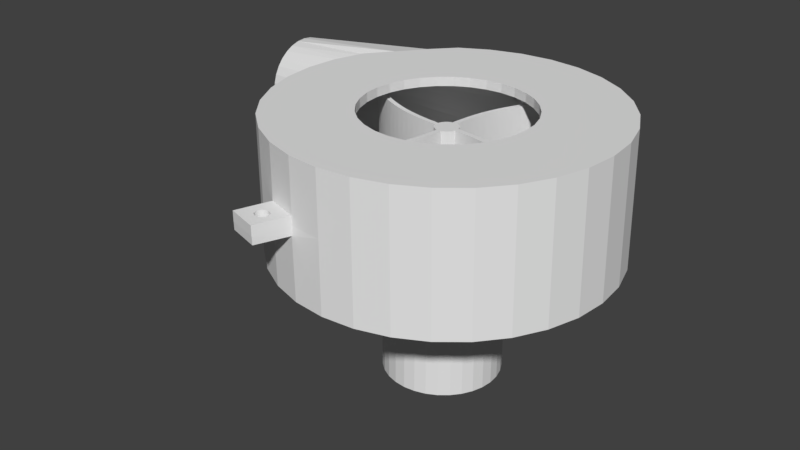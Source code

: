 # Source: All.blend  (saved by Blender 2.79.0; exported with 4.5.12 LTS)
import bpy
from mathutils import Matrix  # noqa: F401  (used for matrix-valued properties, if any)

bpy.ops.wm.read_factory_settings(use_empty=True)
scene = bpy.context.scene
scene.name = 'Scene'

# ---- collections
col_collection_1 = bpy.data.collections.new('Collection 1'); scene.collection.children.link(col_collection_1)
col_collection_2 = bpy.data.collections.new('Collection 2'); scene.collection.children.link(col_collection_2)
col_collection_3 = bpy.data.collections.new('Collection 3'); scene.collection.children.link(col_collection_3)
col_collection_4 = bpy.data.collections.new('Collection 4'); scene.collection.children.link(col_collection_4)

# ---- world
world_world = bpy.data.worlds.new('World'); scene.world = world_world
world_world.color = (0.05088, 0.05088, 0.05088)
world_world.use_sun_shadow = False
world_world.sun_shadow_jitter_overblur = 0.0
world_world.cycles.sampling_method = 'MANUAL'

# ---- meshes
me_cylinder_001 = bpy.data.meshes.new('Cylinder.001')
me_cylinder_001.from_pydata([(-9.189e-09, 1.277, -1.1), (1.82e-08, 1.276, 1.8), (0.2491, 1.252, -1.1), (0.2489, 1.251, 1.8), (0.4886, 1.18, -1.1), (0.4883, 1.179, 1.8), (0.7094, 1.062, -1.1), (0.7089, 1.061, 1.8), (0.9029, 0.9029, -1.1), (0.9022, 0.9022, 1.8), (1.062, 0.7094, -1.1), (1.061, 0.7089, 1.8), (1.18, 0.4886, -1.1), (1.179, 0.4883, 1.8), (1.252, 0.2491, -1.1), (1.251, 0.2489, 1.8), (1.277, -9.832e-08, -1.1), (1.276, -1e-07, 1.8), (1.252, -0.2491, -1.1), (1.251, -0.2489, 1.8), (1.18, -0.4886, -1.1), (1.179, -0.4883, 1.8), (1.062, -0.7094, -1.1), (1.061, -0.7089, 1.8), (0.9029, -0.9029, -1.1), (0.9022, -0.9022, 1.8), (0.7094, -1.062, -1.1), (0.7089, -1.061, 1.8), (0.4886, -1.18, -1.1), (0.4883, -1.179, 1.8), (0.2491, -1.252, -1.1), (0.2489, -1.251, 1.8), (-5.116e-07, -1.277, -1.1), (-4.836e-07, -1.276, 1.8), (-0.2491, -1.252, -1.1), (-0.2489, -1.251, 1.8), (-0.4886, -1.18, -1.1), (-0.4883, -1.179, 1.8), (-0.7094, -1.062, -1.1), (-0.7089, -1.061, 1.8), (-0.9029, -0.9029, -1.1), (-0.9022, -0.9022, 1.8), (-1.062, -0.7094, -1.1), (-1.061, -0.7089, 1.8), (-1.18, -0.4886, -1.1), (-1.179, -0.4883, 1.8), (-1.252, -0.2491, -1.1), (-1.251, -0.2489, 1.8), (-1.277, 9.734e-07, -1.1), (-1.276, 9.736e-07, 1.8), (-1.252, 0.2491, -1.1), (-1.251, 0.2489, 1.8), (-1.18, 0.4886, -1.1), (-1.179, 0.4883, 1.8), (-1.062, 0.7094, -1.1), (-1.061, 0.7089, 1.8), (-0.9029, 0.9029, -1.1), (-0.9022, 0.9022, 1.8), (-0.7094, 1.062, -1.1), (-0.7089, 1.061, 1.8), (-0.4886, 1.18, -1.1), (-0.4883, 1.179, 1.8), (-0.2491, 1.252, -1.1), (-0.2489, 1.251, 1.8), (-7.594e-08, 1.075, -0.9), (-7.594e-08, 1.075, 1.8), (0.2097, 1.054, -0.9), (0.2097, 1.054, 1.8), (0.4114, 0.9932, -0.9), (0.4114, 0.9932, 1.8), (0.5972, 0.8938, -0.9), (0.5972, 0.8938, 1.8), (0.7601, 0.7601, -0.9), (0.7601, 0.7601, 1.8), (0.8938, 0.5972, -0.9), (0.8938, 0.5972, 1.8), (0.9932, 0.4114, -0.9), (0.9932, 0.4114, 1.8), (1.054, 0.2097, -0.9), (1.054, 0.2097, 1.8), (1.075, -1.553e-07, -0.9), (1.075, -1.553e-07, 1.8), (1.054, -0.2097, -0.9), (1.054, -0.2097, 1.8), (0.9932, -0.4114, -0.9), (0.9932, -0.4114, 1.8), (0.8938, -0.5972, -0.9), (0.8938, -0.5972, 1.8), (0.7601, -0.7601, -0.9), (0.7601, -0.7601, 1.8), (0.5972, -0.8938, -0.9), (0.5972, -0.8938, 1.8), (0.4114, -0.9932, -0.9), (0.4114, -0.9932, 1.8), (0.2097, -1.054, -0.9), (0.2097, -1.054, 1.8), (-4.262e-07, -1.075, -0.9), (-4.262e-07, -1.075, 1.8), (-0.2097, -1.054, -0.9), (-0.2097, -1.054, 1.8), (-0.4114, -0.9932, -0.9), (-0.4114, -0.9932, 1.8), (-0.5972, -0.8938, -0.9), (-0.5972, -0.8938, 1.8), (-0.7601, -0.7601, -0.9), (-0.7601, -0.7601, 1.8), (-0.8938, -0.5972, -0.9), (-0.8938, -0.5972, 1.8), (-0.9932, -0.4114, -0.9), (-0.9932, -0.4114, 1.8), (-1.054, -0.2097, -0.9), (-1.054, -0.2097, 1.8), (-1.075, 8.016e-07, -0.9), (-1.075, 8.016e-07, 1.8), (-1.054, 0.2097, -0.9), (-1.054, 0.2097, 1.8), (-0.9932, 0.4114, -0.9), (-0.9932, 0.4114, 1.8), (-0.8938, 0.5972, -0.9), (-0.8938, 0.5972, 1.8), (-0.7601, 0.7601, -0.9), (-0.7601, 0.7601, 1.8), (-0.5972, 0.8938, -0.9), (-0.5972, 0.8938, 1.8), (-0.4114, 0.9932, -0.9), (-0.4114, 0.9932, 1.8), (-0.2097, 1.054, -0.9), (-0.2097, 1.054, 1.8), (-0.25, 0.775, -0.9), (-0.25, 0.775, -1.1), (0.25, 0.775, -0.9), (0.25, 0.775, -1.1), (-0.25, 0.975, -0.9), (-0.25, 0.975, -1.1), (0.25, 0.975, -0.9), (0.25, 0.975, -1.1), (-0.25, -0.975, -0.9), (-0.25, -0.975, -1.1), (0.25, -0.975, -0.9), (0.25, -0.975, -1.1), (-0.25, -0.775, -0.9), (-0.25, -0.775, -1.1), (0.25, -0.775, -0.9), (0.25, -0.775, -1.1), (0.3409, -0.2278, -0.9), (0.3409, -0.2278, -1.1), (-0.3788, -0.1569, -0.9), (-0.3788, -0.1569, -1.1), (-0.3409, -0.2278, -0.9), (-0.3409, -0.2278, -1.1), (-0.4022, -0.07999, -0.9), (-0.4022, -0.07999, -1.1), (-0.2899, -0.2899, -0.9), (-0.2899, -0.2899, -1.1), (0.4022, 0.07999, -0.9), (0.4022, 0.07999, -1.1), (0.41, -2.055e-07, -0.9), (0.41, -2.055e-07, -1.1), (0.3788, 0.1569, -0.9), (0.3788, 0.1569, -1.1), (-0.2899, 0.2899, -0.9), (-0.2899, 0.2899, -1.1), (-0.3409, 0.2278, -0.9), (-0.3409, 0.2278, -1.1), (0.4022, -0.07999, -0.9), (0.4022, -0.07999, -1.1), (0.2899, -0.2899, -0.9), (0.2899, -0.2899, -1.1), (0.3788, -0.1569, -0.9), (0.3788, -0.1569, -1.1), (-0.41, 1.595e-07, -0.9), (-0.41, 1.595e-07, -1.1), (-0.4022, 0.07999, -0.9), (-0.4022, 0.07999, -1.1), (0.2899, 0.2899, -0.9), (0.2899, 0.2899, -1.1), (0.3409, 0.2278, -0.9), (0.3409, 0.2278, -1.1), (-0.3788, 0.1569, -0.9), (-0.3788, 0.1569, -1.1)], [], [(1, 2, 0), (3, 4, 2), (5, 6, 4), (6, 9, 8), (9, 10, 8), (11, 12, 10), (13, 14, 12), (15, 16, 14), (17, 18, 16), (19, 20, 18), (21, 22, 20), (22, 25, 24), (25, 26, 24), (26, 29, 28), (28, 31, 30), (31, 32, 30), (33, 34, 32), (35, 36, 34), (37, 38, 36), (39, 40, 38), (41, 42, 40), (43, 44, 42), (45, 46, 44), (47, 48, 46), (49, 50, 48), (51, 52, 50), (53, 54, 52), (54, 57, 56), (57, 58, 56), (59, 60, 58), (61, 62, 60), (62, 1, 0), (6, 131, 135), (66, 65, 64), (68, 67, 66), (70, 69, 68), (72, 71, 70), (74, 73, 72), (76, 75, 74), (78, 77, 76), (80, 79, 78), (82, 81, 80), (84, 83, 82), (86, 85, 84), (88, 87, 86), (90, 89, 88), (92, 91, 90), (94, 93, 92), (96, 95, 94), (98, 97, 96), (100, 99, 98), (102, 101, 100), (104, 103, 102), (106, 105, 104), (108, 107, 106), (110, 109, 108), (112, 111, 110), (114, 113, 112), (116, 115, 114), (118, 117, 116), (120, 119, 118), (122, 121, 120), (124, 123, 122), (126, 125, 124), (64, 127, 126), (134, 68, 66), (1, 67, 3), (3, 69, 5), (5, 71, 7), (9, 71, 73), (11, 73, 75), (13, 75, 77), (15, 77, 79), (15, 81, 17), (17, 83, 19), (21, 83, 85), (21, 87, 23), (25, 87, 89), (27, 89, 91), (29, 91, 93), (29, 95, 31), (33, 95, 97), (33, 99, 35), (37, 99, 101), (39, 101, 103), (39, 105, 41), (41, 107, 43), (43, 109, 45), (45, 111, 47), (49, 111, 113), (49, 115, 51), (53, 115, 117), (53, 119, 55), (57, 119, 121), (57, 123, 59), (59, 125, 61), (63, 125, 127), (1, 127, 65), (130, 135, 131), (134, 133, 135), (132, 129, 133), (129, 128, 160, 161), (138, 143, 139), (94, 92, 138), (131, 175, 174, 130), (32, 34, 137), (141, 136, 137), (136, 139, 137), (164, 157, 165), (166, 145, 167), (144, 169, 145), (172, 171, 173), (155, 158, 159), (156, 155, 157), (177, 174, 175), (163, 178, 179), (178, 173, 179), (146, 149, 147), (158, 177, 159), (170, 151, 171), (168, 165, 169), (150, 147, 151), (160, 163, 161), (148, 153, 149), (1, 3, 2), (3, 5, 4), (5, 7, 6), (6, 7, 9), (9, 11, 10), (11, 13, 12), (13, 15, 14), (15, 17, 16), (17, 19, 18), (19, 21, 20), (21, 23, 22), (22, 23, 25), (25, 27, 26), (26, 27, 29), (28, 29, 31), (31, 33, 32), (33, 35, 34), (35, 37, 36), (37, 39, 38), (39, 41, 40), (41, 43, 42), (43, 45, 44), (45, 47, 46), (47, 49, 48), (49, 51, 50), (51, 53, 52), (53, 55, 54), (54, 55, 57), (57, 59, 58), (59, 61, 60), (61, 63, 62), (62, 63, 1), (62, 0, 133), (0, 2, 135), (2, 4, 135), (4, 6, 135), (6, 8, 131), (135, 133, 0), (133, 58, 60), (62, 133, 60), (66, 67, 65), (68, 69, 67), (70, 71, 69), (72, 73, 71), (74, 75, 73), (76, 77, 75), (78, 79, 77), (80, 81, 79), (82, 83, 81), (84, 85, 83), (86, 87, 85), (88, 89, 87), (90, 91, 89), (92, 93, 91), (94, 95, 93), (96, 97, 95), (98, 99, 97), (100, 101, 99), (102, 103, 101), (104, 105, 103), (106, 107, 105), (108, 109, 107), (110, 111, 109), (112, 113, 111), (114, 115, 113), (116, 117, 115), (118, 119, 117), (120, 121, 119), (122, 123, 121), (124, 125, 123), (126, 127, 125), (64, 65, 127), (66, 64, 134), (64, 126, 132), (134, 64, 132), (126, 124, 132), (124, 122, 128), (132, 124, 128), (1, 65, 67), (3, 67, 69), (5, 69, 71), (9, 7, 71), (11, 9, 73), (13, 11, 75), (15, 13, 77), (15, 79, 81), (17, 81, 83), (21, 19, 83), (21, 85, 87), (25, 23, 87), (27, 25, 89), (29, 27, 91), (29, 93, 95), (33, 31, 95), (33, 97, 99), (37, 35, 99), (39, 37, 101), (39, 103, 105), (41, 105, 107), (43, 107, 109), (45, 109, 111), (49, 47, 111), (49, 113, 115), (53, 51, 115), (53, 117, 119), (57, 55, 119), (57, 121, 123), (59, 123, 125), (63, 61, 125), (1, 63, 127), (130, 134, 135), (56, 58, 129), (58, 133, 129), (52, 54, 163), (54, 56, 161), (48, 50, 173), (50, 52, 179), (173, 171, 48), (179, 173, 50), (52, 163, 179), (54, 161, 163), (56, 129, 161), (131, 8, 175), (8, 10, 177), (10, 12, 159), (12, 14, 155), (14, 16, 157), (14, 157, 155), (8, 177, 175), (12, 155, 159), (10, 159, 177), (70, 68, 130), (68, 134, 130), (74, 72, 174), (72, 70, 130), (78, 76, 158), (76, 74, 176), (176, 74, 174), (156, 80, 78), (154, 156, 78), (72, 130, 174), (158, 154, 78), (176, 158, 76), (128, 122, 120), (120, 118, 162), (118, 116, 178), (116, 114, 178), (114, 112, 172), (178, 114, 172), (112, 170, 172), (118, 178, 162), (128, 120, 160), (120, 162, 160), (134, 132, 133), (132, 128, 129), (141, 153, 152, 140), (138, 142, 143), (92, 90, 142), (138, 136, 96), (136, 100, 98), (96, 136, 98), (92, 142, 138), (96, 94, 138), (143, 142, 166, 167), (38, 40, 141), (137, 139, 32), (139, 26, 28), (30, 139, 28), (38, 141, 137), (34, 36, 137), (36, 38, 137), (30, 32, 139), (141, 140, 136), (136, 138, 139), (164, 156, 157), (166, 144, 145), (144, 168, 169), (172, 170, 171), (155, 154, 158), (156, 154, 155), (177, 176, 174), (82, 80, 156), (82, 156, 164), (86, 84, 168), (84, 82, 164), (90, 88, 142), (88, 86, 166), (142, 88, 166), (84, 164, 168), (100, 136, 140), (104, 102, 140), (102, 100, 140), (108, 106, 146), (106, 104, 148), (146, 106, 148), (112, 110, 150), (110, 108, 146), (150, 170, 112), (146, 150, 110), (86, 168, 144), (86, 144, 166), (104, 140, 152), (152, 148, 104), (163, 162, 178), (46, 48, 171), (46, 171, 151), (42, 44, 147), (44, 46, 151), (141, 40, 153), (40, 42, 153), (26, 139, 143), (44, 151, 147), (24, 26, 143), (42, 147, 149), (42, 149, 153), (22, 24, 145), (24, 143, 167), (145, 24, 167), (20, 22, 169), (169, 22, 145), (16, 18, 165), (18, 20, 169), (165, 157, 16), (169, 165, 18), (178, 172, 173), (146, 148, 149), (158, 176, 177), (170, 150, 151), (168, 164, 165), (150, 146, 147), (160, 162, 163), (148, 152, 153)])
me_cylinder_001.use_remesh_preserve_volume = False
me_cylinder_001.use_remesh_preserve_attributes = False
me_cylinder_001.use_mirror_vertex_groups = False
me_cylinder_001.update()
me_cylinder_008 = bpy.data.meshes.new('Cylinder.008')
me_cylinder_008.from_pydata([(-6.014, 3.29, 1.25), (-6.015, 3.271, 1.057), (-6.016, 3.216, 0.8684), (-6.017, 3.122, 0.6857), (-6.018, 2.996, 0.527), (-6.02, 2.84, 0.395), (-6.021, 2.655, 0.2931), (-6.022, 2.455, 0.2317), (-6.023, 2.267, 0.212), (-6.027, 2.051, 0.231), (-6.028, 1.845, 0.2942), (-6.028, 1.68, 0.3829), (-6.029, 1.52, 0.5123), (-6.03, 1.389, 0.6708), (-6.03, 1.292, 0.8509), (-6.03, 1.232, 1.047), (-6.03, 1.212, 1.25), (0.08383, 3.575, -0.2), (0.792, 3.507, -0.2), (1.477, 3.3, -0.2), (2.107, 2.964, -0.2), (2.66, 2.511, -0.2), (3.114, 1.959, -0.2), (3.451, 1.328, -0.2), (3.659, 0.6443, -0.2), (3.729, -0.06721, -0.2), (3.66, -0.7788, -0.2), (3.452, -1.463, -0.2), (3.115, -2.094, -0.2), (2.661, -2.647, -0.2), (2.109, -3.1, -0.2), (1.478, -3.437, -0.2), (0.7935, -3.645, -0.2), (0.08188, -3.714, -0.2), (-0.6296, -3.644, -0.2), (-1.313, -3.436, -0.2), (-1.944, -3.099, -0.2), (-2.496, -2.645, -0.2), (-2.949, -2.092, -0.2), (-3.285, -1.462, -0.2), (-3.492, -0.7781, -0.2), (-3.562, -0.0672, -0.2), (-3.492, 0.6383, -0.2), (-3.274, 1.308, -0.2), (-2.858, 1.881, -0.2), (-1.916, 2.936, -0.2), (-1.301, 3.29, -0.2), (-0.6245, 3.502, -0.2), (-3.235, 1.531, 0.05056), (-3.497, 0.8808, 1.243), (-2.409, 2.439, -0.2), (-1.19, 3.478, 0.4987), (-2.219, 2.838, -0.06342), (-3.489, 0.9089, 0.9689), (-3.428, 1.122, 0.4653), (-3.342, 1.318, 0.2154), (-3.387, 1.272, 0.2896), (-3.107, 1.748, -0.07354), (-1.576, 3.305, 0.2755), (-1.38, 3.413, 0.4097), (-3.465, 0.9906, 0.7062), (-1.932, 3.105, 0.1035), (-2.0, 3.046, 0.05613), (-0.8079, 3.599, 0.7346), (-0.7046, 3.629, 0.8345), (-0.2447, 3.676, 0.998), (-2.621, 2.155, -0.2), (0.004208, 0.1769, -0.2), (0.03942, 0.1734, -0.2), (0.07327, 0.1632, -0.2), (0.1045, 0.1465, -0.2), (0.1318, 0.124, -0.2), (0.1542, 0.09669, -0.2), (0.1709, 0.0655, -0.2), (0.1812, 0.03165, -0.2), (0.1847, -0.003562, -0.2), (0.1812, -0.03877, -0.2), (0.1709, -0.07262, -0.2), (0.1542, -0.1038, -0.2), (0.1318, -0.1312, -0.2), (0.1045, -0.1536, -0.2), (0.07327, -0.1703, -0.2), (0.03942, -0.1805, -0.2), (0.004207, -0.184, -0.2), (-0.031, -0.1805, -0.2), (-0.06485, -0.1703, -0.2), (-0.09605, -0.1536, -0.2), (-0.1234, -0.1312, -0.2), (-0.1458, -0.1038, -0.2), (-0.1625, -0.07262, -0.2), (-0.1728, -0.03877, -0.2), (-0.1762, -0.003562, -0.2), (-0.1728, 0.03165, -0.2), (-0.1625, 0.0655, -0.2), (-0.144, 0.09939, -0.2), (-0.09877, 0.1447, -0.2), (-0.06485, 0.1632, -0.2), (-0.031, 0.1734, -0.2), (-0.131, 0.1158, -0.2), (-0.1243, 0.125, -0.2), (-6.0, 3.09, 1.25), (-6.0, 3.074, 1.086), (-6.0, 3.026, 0.9285), (-6.0, 2.948, 0.7833), (-6.0, 2.844, 0.656), (-6.0, 2.717, 0.5515), (-6.0, 2.571, 0.4739), (-6.0, 2.414, 0.4261), (-6.0, 2.25, 0.4099), (-6.0, 2.086, 0.4261), (-6.0, 1.929, 0.4739), (-6.0, 1.783, 0.5515), (-6.0, 1.656, 0.656), (-6.0, 1.552, 0.7833), (-6.0, 1.474, 0.9285), (-6.0, 1.426, 1.086), (-6.0, 1.41, 1.25), (0.08159, 3.433, -0.001007), (0.7644, 3.366, -0.001007), (1.421, 3.167, -0.001007), (2.026, 2.843, -0.001007), (2.556, 2.408, -0.001007), (2.992, 1.878, -0.001007), (3.315, 1.272, -0.001007), (3.514, 0.6159, -0.001007), (3.582, -0.06696, -0.001007), (3.514, -0.7498, -0.001007), (3.315, -1.406, -0.001007), (2.992, -2.011, -0.001007), (2.556, -2.542, -0.001007), (2.026, -2.977, -0.001007), (1.421, -3.301, -0.001007), (0.7644, -3.5, -0.001007), (0.08159, -3.567, -0.001007), (-0.6012, -3.5, -0.001007), (-1.258, -3.301, -0.001007), (-1.863, -2.977, -0.001007), (-2.393, -2.542, -0.001007), (-2.829, -2.011, -0.001007), (-3.152, -1.406, -0.001007), (-3.351, -0.7498, -0.001007), (-3.418, -0.06696, -0.001007), (-3.351, 0.6159, -0.001007), (-3.152, 1.272, -0.001007), (-2.829, 1.878, -0.001007), (-1.863, 2.843, -0.001007), (-1.258, 3.167, -0.001007), (-0.6012, 3.366, -0.001007), (-3.118, 1.556, 0.2107), (-3.337, 1.0, 1.25), (-2.393, 2.408, 0.02114), (-1.156, 3.289, 0.5555), (-2.166, 2.728, 0.09515), (-3.329, 1.024, 1.006), (-3.273, 1.211, 0.5555), (-3.219, 1.366, 0.3661), (-3.234, 1.339, 0.3987), (-3.003, 1.772, 0.09515), (-1.526, 3.134, 0.3661), (-1.339, 3.234, 0.4876), (-3.308, 1.095, 0.7716), (-1.88, 2.944, 0.2107), (-1.944, 2.91, 0.1923), (-0.7748, 3.405, 0.7716), (-0.6828, 3.433, 0.8636), (-0.2439, 3.476, 1.006), (-2.611, 2.143, 0.01007), (0.004208, 0.1769, -5.209e-05), (0.03942, 0.1735, -5.209e-05), (0.07328, 0.1632, -5.209e-05), (0.1045, 0.1465, -5.209e-05), (0.1318, 0.1241, -5.209e-05), (0.1543, 0.09672, -5.209e-05), (0.171, 0.06551, -5.209e-05), (0.1812, 0.03165, -5.209e-05), (0.1847, -0.003562, -5.209e-05), (0.1812, -0.03878, -5.209e-05), (0.171, -0.07264, -5.209e-05), (0.1543, -0.1038, -5.209e-05), (0.1318, -0.1312, -5.209e-05), (0.1045, -0.1536, -5.209e-05), (0.07328, -0.1703, -5.209e-05), (0.03942, -0.1806, -5.209e-05), (0.004207, -0.1841, -5.209e-05), (-0.03101, -0.1806, -5.209e-05), (-0.06487, -0.1703, -5.209e-05), (-0.09608, -0.1536, -5.209e-05), (-0.1234, -0.1312, -5.209e-05), (-0.1459, -0.1038, -5.209e-05), (-0.1626, -0.07264, -5.209e-05), (-0.1728, -0.03878, -5.209e-05), (-0.1763, -0.003562, -5.209e-05), (-0.1728, 0.03165, -5.209e-05), (-0.1626, 0.06551, -5.209e-05), (-0.1459, 0.09672, -5.209e-05), (-0.09608, 0.1465, -5.209e-05), (-0.06487, 0.1632, -5.209e-05), (-0.03101, 0.1735, -5.209e-05), (-0.1347, 0.1104, 0.000519), (-0.1234, 0.1241, 0.00109), (-6.03, 1.222, 1.35), (-6.014, 3.28, 1.35), (0.7483, 3.545, 1.35), (1.433, 3.337, 1.35), (2.063, 3.0, 1.35), (2.616, 2.547, 1.35), (3.069, 1.994, 1.35), (3.406, 1.364, 1.35), (3.613, 0.68, 1.35), (3.683, -0.03116, 1.35), (3.613, -0.7423, 1.35), (3.406, -1.426, 1.35), (3.069, -2.056, 1.35), (2.616, -2.609, 1.35), (2.063, -3.062, 1.35), (1.433, -3.399, 1.35), (0.7491, -3.607, 1.35), (0.03796, -3.677, 1.35), (-0.6732, -3.607, 1.35), (-1.357, -3.399, 1.35), (-1.987, -3.062, 1.35), (-2.54, -2.609, 1.35), (-2.993, -2.057, 1.35), (-3.33, -1.426, 1.35), (-3.538, -0.7424, 1.35), (-3.608, -0.03115, 1.35), (-3.539, 0.6747, 1.35), (-3.494, 0.8913, 1.35), (-0.2447, 3.676, 1.35), (-3.648, 3.448, 1.35), (-6.0, 1.42, 1.35), (-6.0, 3.08, 1.35), (0.7203, 3.402, 1.35), (1.377, 3.203, 1.35), (1.982, 2.879, 1.35), (2.512, 2.444, 1.35), (2.948, 1.914, 1.35), (3.271, 1.309, 1.35), (3.47, 0.652, 1.35), (3.538, -0.03079, 1.35), (3.47, -0.7136, 1.35), (3.271, -1.37, 1.35), (2.948, -1.975, 1.35), (2.512, -2.506, 1.35), (1.982, -2.941, 1.35), (1.377, -3.264, 1.35), (0.7203, -3.464, 1.35), (0.03751, -3.531, 1.35), (-0.6453, -3.464, 1.35), (-1.302, -3.264, 1.35), (-1.907, -2.941, 1.35), (-2.437, -2.506, 1.35), (-2.873, -1.975, 1.35), (-3.196, -1.37, 1.35), (-3.395, -0.7136, 1.35), (-3.462, -0.03079, 1.35), (-3.395, 0.652, 1.35), (-3.334, 1.01, 1.35), (-0.2439, 3.476, 1.35), (-3.64, 3.248, 1.35), (-0.6732, -3.625, 1.15), (-1.357, -3.418, 1.15), (0.7701, 3.526, 1.15), (1.455, 3.319, 1.15), (0.9799, 4.309, 1.35), (1.665, 4.101, 1.35), (0.9799, 4.29, 1.105), (1.665, 4.083, 1.105), (-0.9046, -4.369, 1.35), (-1.589, -4.162, 1.35), (-0.9046, -4.366, 1.185), (-1.589, -4.158, 1.185), (1.308, 3.762, 1.35), (1.308, 3.762, 1.128), (1.183, 3.995, 1.35), (1.183, 3.995, 1.117), (1.154, 3.992, 1.35), (1.154, 3.992, 1.118), (1.126, 3.984, 1.35), (1.126, 3.984, 1.119), (1.045, 3.788, 1.35), (1.045, 3.788, 1.131), (1.059, 3.762, 1.35), (1.059, 3.762, 1.132), (1.036, 3.816, 1.35), (1.036, 3.816, 1.13), (1.077, 3.739, 1.133), (1.077, 3.739, 1.35), (1.154, 3.698, 1.35), (1.154, 3.698, 1.134), (1.183, 3.695, 1.35), (1.183, 3.695, 1.134), (1.074, 3.743, 1.35), (1.126, 3.707, 1.35), (1.126, 3.707, 1.134), (1.33, 3.875, 1.35), (1.33, 3.875, 1.122), (1.33, 3.875, 1.122), (1.267, 3.97, 1.35), (1.267, 3.97, 1.117), (1.333, 3.845, 1.35), (1.333, 3.845, 1.123), (1.322, 3.903, 1.35), (1.322, 3.903, 1.12), (1.213, 3.698, 1.35), (1.213, 3.698, 1.133), (1.324, 3.895, 1.35), (1.077, 3.951, 1.35), (1.077, 3.951, 1.122), (1.1, 3.97, 1.35), (1.1, 3.97, 1.12), (1.059, 3.929, 1.35), (1.059, 3.929, 1.123), (1.33, 3.816, 1.35), (1.33, 3.816, 1.125), (1.267, 3.721, 1.35), (1.267, 3.721, 1.131), (1.289, 3.739, 1.35), (1.289, 3.739, 1.13), (1.322, 3.788, 1.35), (1.322, 3.788, 1.126), (1.033, 3.845, 1.35), (1.033, 3.845, 1.128), (1.1, 3.721, 1.35), (1.1, 3.721, 1.134), (1.036, 3.875, 1.35), (1.036, 3.875, 1.126), (1.093, 3.727, 1.134), (1.289, 3.951, 1.35), (1.289, 3.951, 1.118), (1.241, 3.707, 1.35), (1.241, 3.707, 1.132), (1.308, 3.929, 1.35), (1.308, 3.929, 1.119), (1.045, 3.903, 1.35), (1.045, 3.903, 1.125), (1.241, 3.984, 1.35), (1.241, 3.984, 1.117), (1.213, 3.992, 1.35), (1.213, 3.992, 1.117), (-0.9979, -3.978, 1.35), (-0.9979, -3.978, 1.169), (-1.123, -3.745, 1.35), (-1.123, -3.745, 1.161), (-1.152, -3.748, 1.35), (-1.152, -3.748, 1.161), (-1.18, -3.756, 1.35), (-1.18, -3.756, 1.162), (-1.261, -3.952, 1.35), (-1.261, -3.952, 1.172), (-1.247, -3.978, 1.35), (-1.247, -3.978, 1.172), (-1.27, -3.924, 1.35), (-1.27, -3.924, 1.17), (-1.229, -4.001, 1.35), (-1.229, -4.001, 1.173), (-1.152, -4.042, 1.35), (-1.152, -4.042, 1.174), (-1.123, -4.045, 1.35), (-1.123, -4.045, 1.174), (-1.18, -4.033, 1.35), (-1.18, -4.033, 1.174), (-0.9755, -3.865, 1.35), (-0.9755, -3.865, 1.164), (-1.039, -3.77, 1.35), (-1.039, -3.77, 1.161), (-0.9726, -3.895, 1.35), (-0.9726, -3.895, 1.165), (-0.984, -3.837, 1.35), (-0.984, -3.837, 1.163), (-1.093, -4.042, 1.35), (-1.093, -4.042, 1.173), (-1.229, -3.789, 1.35), (-1.229, -3.789, 1.164), (-1.206, -3.77, 1.35), (-1.206, -3.77, 1.163), (-1.247, -3.811, 1.35), (-1.247, -3.811, 1.165), (-0.9755, -3.924, 1.35), (-0.9755, -3.924, 1.167), (-1.039, -4.019, 1.35), (-1.039, -4.019, 1.172), (-1.017, -4.001, 1.35), (-1.017, -4.001, 1.17), (-0.984, -3.952, 1.35), (-0.984, -3.952, 1.168), (-1.273, -3.895, 1.35), (-1.273, -3.895, 1.169), (-1.188, -3.761, 1.35), (-1.192, -3.763, 1.163), (-1.206, -4.019, 1.35), (-1.206, -4.019, 1.174), (-1.27, -3.865, 1.35), (-1.27, -3.865, 1.168), (-1.017, -3.789, 1.35), (-1.017, -3.789, 1.161), (-1.065, -4.033, 1.35), (-1.062, -4.032, 1.35), (-1.064, -4.033, 1.172), (-1.065, -4.033, 1.172), (-0.9979, -3.811, 1.35), (-0.9979, -3.811, 1.162), (-1.261, -3.837, 1.35), (-1.261, -3.837, 1.167), (-1.065, -3.756, 1.35), (-1.065, -3.756, 1.161), (-1.093, -3.748, 1.35), (-1.093, -3.748, 1.161)], [], [(64, 63, 1), (2, 51, 3), (59, 58, 3), (4, 61, 5), (52, 5, 62), (6, 50, 7), (9, 57, 10), (10, 48, 11), (11, 55, 12), (56, 54, 12), (13, 60, 14), (14, 53, 15), (15, 49, 16), (43, 55, 48), (7, 66, 8), (52, 45, 50), (58, 59, 46), (51, 63, 47), (46, 97, 96), (65, 1, 0), (8, 44, 9), (18, 17, 65), (64, 17, 47), (214, 243, 244), (23, 74, 73), (33, 82, 32), (50, 95, 99), (42, 91, 41), (19, 70, 69), (29, 78, 28), (66, 94, 44), (38, 87, 37), (47, 67, 97), (24, 75, 74), (34, 83, 33), (43, 92, 42), (20, 71, 70), (30, 79, 29), (39, 88, 38), (25, 76, 75), (35, 84, 34), (44, 93, 43), (21, 72, 71), (31, 80, 30), (40, 89, 39), (17, 68, 67), (26, 77, 76), (36, 85, 35), (45, 96, 95), (22, 73, 72), (32, 81, 31), (41, 90, 40), (18, 69, 68), (27, 78, 77), (37, 86, 36), (66, 99, 98), (164, 101, 163), (102, 151, 163), (159, 103, 158), (104, 161, 158), (162, 105, 152), (106, 150, 152), (109, 157, 144), (110, 148, 157), (111, 155, 148), (156, 112, 154), (113, 160, 154), (114, 153, 160), (115, 149, 153), (143, 148, 155), (107, 166, 150), (145, 152, 150), (146, 159, 158), (147, 163, 151), (146, 197, 147), (165, 100, 101), (108, 144, 166), (165, 117, 232), (147, 165, 164), (123, 174, 124), (182, 133, 132), (150, 195, 145), (191, 142, 141), (119, 170, 120), (178, 129, 128), (194, 166, 144), (187, 138, 137), (147, 167, 117), (124, 175, 125), (183, 134, 133), (192, 143, 142), (120, 171, 121), (179, 130, 129), (188, 139, 138), (125, 176, 126), (184, 135, 134), (193, 144, 143), (121, 172, 122), (180, 131, 130), (189, 140, 139), (117, 168, 118), (126, 177, 127), (185, 136, 135), (145, 196, 146), (122, 173, 123), (181, 132, 131), (190, 141, 140), (118, 169, 119), (127, 178, 128), (186, 137, 136), (166, 199, 150), (1, 100, 0), (2, 101, 1), (3, 102, 2), (4, 103, 3), (5, 104, 4), (6, 105, 5), (7, 106, 6), (8, 107, 7), (9, 108, 8), (9, 110, 109), (10, 111, 110), (12, 111, 11), (13, 112, 12), (14, 113, 13), (15, 114, 14), (16, 115, 15), (201, 100, 231), (67, 168, 167), (68, 169, 168), (69, 170, 169), (71, 170, 70), (71, 172, 171), (73, 172, 72), (74, 173, 73), (75, 174, 74), (75, 176, 175), (76, 177, 176), (78, 177, 77), (79, 178, 78), (79, 180, 179), (81, 180, 80), (82, 181, 81), (83, 182, 82), (83, 184, 183), (84, 185, 184), (86, 185, 85), (87, 186, 86), (87, 188, 187), (89, 188, 88), (90, 189, 89), (91, 190, 90), (91, 192, 191), (92, 193, 192), (93, 194, 193), (96, 195, 95), (97, 196, 96), (67, 197, 97), (94, 198, 194), (98, 199, 198), (99, 195, 199), (165, 259, 100), (153, 149, 256), (142, 255, 141), (141, 254, 140), (140, 253, 139), (139, 252, 138), (138, 251, 137), (137, 250, 136), (136, 249, 135), (135, 248, 134), (134, 247, 133), (133, 246, 132), (132, 245, 131), (131, 244, 130), (130, 243, 129), (128, 243, 242), (127, 242, 241), (126, 241, 240), (125, 240, 239), (124, 239, 238), (123, 238, 237), (122, 237, 236), (121, 236, 235), (120, 235, 234), (119, 234, 233), (118, 233, 232), (100, 259, 231), (116, 257, 149), (229, 65, 0), (60, 54, 42), (225, 42, 41), (224, 41, 40), (223, 40, 39), (222, 39, 38), (221, 38, 37), (220, 37, 36), (36, 261, 219), (217, 34, 33), (216, 33, 32), (215, 32, 31), (214, 31, 30), (213, 30, 29), (28, 213, 29), (27, 212, 28), (26, 211, 27), (25, 210, 26), (24, 209, 25), (23, 208, 24), (22, 207, 23), (21, 206, 22), (20, 205, 21), (19, 204, 20), (260, 35, 34), (0, 201, 229), (16, 227, 200), (200, 116, 16), (2, 1, 63), (1, 65, 64), (2, 63, 51), (4, 3, 58), (3, 51, 59), (4, 58, 61), (6, 5, 52), (5, 61, 62), (6, 52, 50), (9, 44, 57), (10, 57, 48), (11, 48, 55), (13, 12, 54), (12, 55, 56), (13, 54, 60), (14, 60, 53), (15, 53, 49), (43, 56, 55), (48, 57, 43), (57, 44, 43), (7, 50, 66), (52, 62, 45), (46, 45, 61), (45, 62, 61), (61, 58, 46), (47, 46, 51), (46, 59, 51), (63, 64, 47), (46, 47, 97), (8, 66, 44), (65, 228, 202), (262, 65, 202), (64, 65, 17), (209, 208, 239), (208, 207, 238), (239, 208, 238), (207, 206, 237), (206, 205, 236), (205, 204, 235), (204, 203, 234), (234, 203, 233), (203, 202, 233), (202, 228, 258), (232, 202, 258), (228, 229, 258), (229, 201, 259), (258, 229, 259), (201, 231, 259), (210, 209, 240), (212, 211, 242), (211, 210, 241), (241, 210, 240), (214, 213, 243), (213, 212, 243), (216, 215, 245), (215, 214, 244), (218, 217, 247), (217, 216, 246), (218, 247, 248), (220, 219, 249), (219, 218, 248), (249, 219, 248), (222, 221, 251), (221, 220, 250), (222, 251, 252), (224, 223, 253), (223, 222, 252), (253, 223, 252), (226, 225, 255), (225, 224, 254), (226, 255, 256), (230, 200, 227), (227, 226, 256), (257, 230, 227), (256, 257, 227), (202, 232, 233), (255, 225, 254), (204, 234, 235), (253, 254, 224), (205, 235, 236), (206, 236, 237), (251, 221, 250), (207, 237, 238), (249, 250, 220), (209, 239, 240), (211, 241, 242), (247, 217, 246), (212, 242, 243), (245, 246, 216), (244, 245, 215), (23, 24, 74), (33, 83, 82), (50, 45, 95), (42, 92, 91), (19, 20, 70), (29, 79, 78), (66, 98, 94), (38, 88, 87), (47, 17, 67), (24, 25, 75), (34, 84, 83), (43, 93, 92), (20, 21, 71), (30, 80, 79), (39, 89, 88), (25, 26, 76), (35, 85, 84), (44, 94, 93), (21, 22, 72), (31, 81, 80), (40, 90, 89), (17, 18, 68), (26, 27, 77), (36, 86, 85), (45, 46, 96), (22, 23, 73), (32, 82, 81), (41, 91, 90), (18, 19, 69), (27, 28, 78), (37, 87, 86), (66, 50, 99), (165, 101, 164), (101, 102, 163), (102, 103, 151), (151, 103, 159), (103, 104, 158), (104, 105, 161), (161, 105, 162), (105, 106, 152), (106, 107, 150), (109, 110, 157), (110, 111, 148), (111, 112, 155), (155, 112, 156), (112, 113, 154), (113, 114, 160), (114, 115, 153), (115, 116, 149), (143, 144, 157), (143, 157, 148), (155, 156, 143), (107, 108, 166), (145, 162, 152), (162, 145, 161), (145, 146, 158), (161, 145, 158), (159, 146, 151), (146, 147, 151), (147, 164, 163), (146, 196, 197), (108, 109, 144), (118, 232, 117), (232, 258, 165), (147, 117, 165), (123, 173, 174), (182, 183, 133), (150, 199, 195), (191, 192, 142), (119, 169, 170), (178, 179, 129), (194, 198, 166), (187, 188, 138), (147, 197, 167), (124, 174, 175), (183, 184, 134), (192, 193, 143), (120, 170, 171), (179, 180, 130), (188, 189, 139), (125, 175, 176), (184, 185, 135), (193, 194, 144), (121, 171, 172), (180, 181, 131), (189, 190, 140), (117, 167, 168), (126, 176, 177), (185, 186, 136), (145, 195, 196), (122, 172, 173), (181, 182, 132), (190, 191, 141), (118, 168, 169), (127, 177, 178), (186, 187, 137), (166, 198, 199), (1, 101, 100), (2, 102, 101), (3, 103, 102), (4, 104, 103), (5, 105, 104), (6, 106, 105), (7, 107, 106), (8, 108, 107), (9, 109, 108), (9, 10, 110), (10, 11, 111), (12, 112, 111), (13, 113, 112), (14, 114, 113), (15, 115, 114), (16, 116, 115), (201, 0, 100), (67, 68, 168), (68, 69, 169), (69, 70, 170), (71, 171, 170), (71, 72, 172), (73, 173, 172), (74, 174, 173), (75, 175, 174), (75, 76, 176), (76, 77, 177), (78, 178, 177), (79, 179, 178), (79, 80, 180), (81, 181, 180), (82, 182, 181), (83, 183, 182), (83, 84, 184), (84, 85, 185), (86, 186, 185), (87, 187, 186), (87, 88, 188), (89, 189, 188), (90, 190, 189), (91, 191, 190), (91, 92, 192), (92, 93, 193), (93, 94, 194), (96, 196, 195), (97, 197, 196), (67, 167, 197), (94, 98, 198), (98, 99, 199), (99, 95, 195), (165, 258, 259), (256, 142, 153), (142, 143, 154), (153, 142, 160), (143, 156, 154), (154, 160, 142), (149, 257, 256), (142, 256, 255), (141, 255, 254), (140, 254, 253), (139, 253, 252), (138, 252, 251), (137, 251, 250), (136, 250, 249), (135, 249, 248), (134, 248, 247), (133, 247, 246), (132, 246, 245), (131, 245, 244), (130, 244, 243), (128, 129, 243), (127, 128, 242), (126, 127, 241), (125, 126, 240), (124, 125, 239), (123, 124, 238), (122, 123, 237), (121, 122, 236), (120, 121, 235), (119, 120, 234), (118, 119, 233), (116, 230, 257), (229, 228, 65), (43, 42, 56), (42, 226, 53), (60, 42, 53), (226, 227, 49), (226, 49, 53), (54, 56, 42), (225, 226, 42), (224, 225, 41), (223, 224, 40), (222, 223, 39), (221, 222, 38), (220, 221, 37), (219, 220, 36), (217, 260, 34), (216, 217, 33), (215, 216, 32), (214, 215, 31), (213, 214, 30), (28, 212, 213), (27, 211, 212), (26, 210, 211), (25, 209, 210), (24, 208, 209), (23, 207, 208), (22, 206, 207), (21, 205, 206), (20, 204, 205), (263, 204, 19), (16, 49, 227), (200, 230, 116), (203, 267, 265), (261, 269, 219), (18, 263, 19), (262, 18, 65), (263, 203, 204), (36, 35, 261), (217, 218, 260), (266, 265, 267), (278, 276, 264), (316, 318, 263), (202, 266, 262), (269, 270, 268), (400, 368, 218), (349, 351, 271), (260, 268, 270), (260, 261, 35), (203, 263, 267), (261, 271, 269), (18, 262, 263), (266, 264, 265), (203, 330, 304), (266, 310, 308), (202, 264, 266), (269, 271, 270), (269, 350, 348), (260, 369, 401), (260, 218, 268), (314, 300, 301), (318, 272, 273), (273, 319, 320), (325, 322, 326), (306, 303, 297), (301, 295, 296), (333, 328, 329), (274, 277, 275), (289, 290, 291), (311, 335, 312), (291, 304, 305), (276, 279, 277), (329, 298, 299), (323, 294, 324), (299, 336, 337), (316, 317, 318), (309, 308, 310), (334, 326, 335), (331, 315, 316), (323, 324, 327), (280, 283, 281), (338, 275, 339), (303, 332, 333), (321, 285, 322), (320, 313, 314), (293, 289, 294), (278, 310, 279), (337, 338, 339), (305, 330, 331), (284, 281, 285), (307, 312, 308), (282, 292, 286), (379, 366, 367), (383, 340, 341), (341, 384, 385), (392, 387, 393), (363, 368, 369), (367, 362, 363), (401, 394, 395), (342, 345, 343), (357, 358, 359), (376, 403, 377), (359, 370, 371), (344, 347, 345), (395, 364, 365), (390, 361, 391), (365, 404, 405), (381, 382, 383), (374, 373, 375), (402, 393, 403), (380, 381, 398), (354, 391, 355), (348, 351, 349), (406, 343, 407), (369, 400, 401), (386, 353, 387), (385, 378, 379), (361, 356, 357), (389, 388, 375), (404, 407, 405), (371, 396, 399), (352, 349, 353), (372, 377, 373), (350, 355, 351), (202, 292, 282), (202, 282, 280), (302, 306, 265), (332, 302, 265), (202, 280, 284), (202, 284, 321), (328, 332, 265), (298, 328, 265), (264, 202, 325), (202, 321, 325), (298, 265, 336), (265, 264, 336), (264, 325, 334), (264, 334, 311), (338, 336, 264), (274, 338, 264), (264, 311, 307), (264, 307, 309), (276, 274, 264), (264, 309, 278), (263, 262, 289), (262, 327, 324), (262, 324, 294), (296, 297, 267), (301, 296, 267), (262, 294, 289), (301, 267, 314), (267, 263, 320), (314, 267, 320), (263, 289, 291), (263, 291, 305), (273, 320, 263), (263, 305, 331), (263, 331, 316), (318, 273, 263), (219, 388, 346), (219, 346, 344), (380, 397, 268), (382, 380, 268), (218, 219, 406), (219, 344, 342), (219, 342, 406), (382, 268, 340), (268, 218, 378), (340, 268, 384), (384, 268, 378), (218, 406, 404), (218, 404, 364), (218, 364, 394), (366, 378, 218), (362, 366, 218), (218, 394, 400), (368, 362, 218), (261, 389, 375), (261, 375, 373), (399, 398, 270), (371, 399, 270), (271, 261, 403), (261, 373, 377), (261, 377, 403), (371, 270, 359), (270, 271, 361), (359, 270, 357), (357, 270, 361), (271, 403, 393), (271, 393, 387), (271, 387, 353), (391, 361, 271), (355, 391, 271), (271, 353, 349), (351, 355, 271), (265, 306, 295), (265, 295, 300), (287, 292, 202), (323, 287, 202), (203, 265, 319), (265, 300, 313), (265, 313, 319), (323, 202, 293), (202, 203, 288), (293, 202, 288), (203, 319, 272), (290, 288, 203), (203, 272, 317), (203, 317, 315), (304, 290, 203), (203, 315, 330), (267, 297, 303), (267, 303, 333), (286, 327, 262), (283, 286, 262), (267, 333, 329), (267, 329, 299), (281, 283, 262), (285, 281, 262), (266, 267, 337), (267, 299, 337), (285, 262, 322), (262, 266, 326), (322, 262, 326), (266, 337, 339), (266, 339, 275), (335, 326, 266), (266, 275, 277), (266, 277, 279), (312, 335, 266), (308, 312, 266), (266, 279, 310), (268, 397, 396), (268, 396, 370), (374, 388, 219), (372, 374, 219), (269, 268, 360), (268, 370, 358), (268, 358, 356), (372, 219, 376), (219, 269, 402), (376, 219, 402), (268, 356, 360), (392, 402, 269), (269, 360, 390), (269, 390, 354), (386, 392, 269), (352, 386, 269), (269, 354, 350), (348, 352, 269), (270, 398, 381), (270, 381, 383), (347, 389, 261), (345, 347, 261), (260, 270, 385), (270, 383, 341), (270, 341, 385), (345, 261, 343), (261, 260, 407), (343, 261, 407), (260, 385, 379), (405, 407, 260), (260, 379, 367), (260, 367, 363), (365, 405, 260), (395, 365, 260), (260, 363, 369), (401, 395, 260), (314, 313, 300), (318, 317, 272), (273, 272, 319), (325, 321, 322), (297, 296, 295), (306, 302, 303), (297, 295, 306), (301, 300, 295), (333, 332, 328), (274, 276, 277), (289, 288, 290), (311, 334, 335), (291, 290, 304), (276, 278, 279), (329, 328, 298), (323, 293, 294), (299, 298, 336), (316, 315, 317), (309, 307, 308), (334, 325, 326), (331, 330, 315), (327, 286, 287), (287, 323, 327), (280, 282, 283), (338, 274, 275), (303, 302, 332), (321, 284, 285), (320, 319, 313), (293, 288, 289), (278, 309, 310), (337, 336, 338), (305, 304, 330), (284, 280, 281), (307, 311, 312), (286, 283, 282), (292, 287, 286), (379, 378, 366), (383, 382, 340), (341, 340, 384), (392, 386, 387), (363, 362, 368), (367, 366, 362), (401, 400, 394), (342, 344, 345), (357, 356, 358), (376, 402, 403), (359, 358, 370), (344, 346, 347), (395, 394, 364), (390, 360, 361), (365, 364, 404), (381, 380, 382), (374, 372, 373), (402, 392, 393), (398, 399, 396), (396, 397, 398), (397, 380, 398), (354, 390, 391), (348, 350, 351), (406, 342, 343), (369, 368, 400), (386, 352, 353), (385, 384, 378), (361, 360, 356), (389, 347, 346), (346, 388, 389), (388, 374, 375), (404, 406, 407), (371, 370, 396), (352, 348, 349), (372, 376, 377), (350, 354, 355)])
me_cylinder_008.use_remesh_preserve_volume = False
me_cylinder_008.use_remesh_preserve_attributes = False
me_cylinder_008.use_mirror_vertex_groups = False
me_cylinder_008.update()
me_cylinder_006 = bpy.data.meshes.new('Cylinder.006')
me_cylinder_006.from_pydata([(-6.03, 1.232, 1.453), (-6.03, 1.292, 1.649), (-6.03, 1.389, 1.829), (-6.029, 1.52, 1.988), (-6.028, 1.68, 2.117), (-6.028, 1.849, 2.208), (-6.027, 2.053, 2.269), (-6.025, 2.263, 2.288), (-6.024, 2.464, 2.266), (-6.021, 2.665, 2.202), (-6.02, 2.84, 2.105), (-6.018, 2.996, 1.973), (-6.017, 3.122, 1.814), (-6.016, 3.216, 1.632), (-6.015, 3.271, 1.443), (0.00108, 3.646, 2.7), (0.7102, 3.577, 2.7), (1.395, 3.369, 2.7), (2.025, 3.032, 2.7), (2.577, 2.578, 2.7), (3.03, 2.025, 2.7), (3.367, 1.395, 2.7), (3.574, 0.7111, 2.7), (3.643, 0.0002383, 2.7), (3.573, -0.7105, 2.7), (3.366, -1.394, 2.7), (3.029, -2.024, 2.7), (2.576, -2.576, 2.7), (2.024, -3.029, 2.7), (1.394, -3.366, 2.7), (0.7105, -3.573, 2.7), (-0.0002941, -3.644, 2.7), (-0.7113, -3.574, 2.7), (-1.395, -3.367, 2.7), (-2.026, -3.031, 2.7), (-2.578, -2.578, 2.7), (-3.032, -2.026, 2.7), (-3.369, -1.395, 2.7), (-3.577, -0.7113, 2.7), (-3.648, 0.0002475, 2.7), (-3.58, 0.7064, 2.7), (-3.371, 1.39, 2.7), (-2.937, 1.94, 2.7), (-2.492, 2.515, 2.7), (-2.025, 3.031, 2.7), (-1.395, 3.368, 2.7), (-0.7112, 3.576, 2.7), (-0.2448, 3.676, 1.494), (-0.7061, 3.63, 1.656), (-0.8119, 3.6, 1.752), (-3.151, 1.784, 2.538), (-3.268, 1.547, 2.422), (-3.376, 1.33, 2.253), (-3.401, 1.273, 2.188), (-3.49, 0.9077, 1.518), (-3.468, 0.9884, 1.781), (-1.586, 3.313, 2.198), (-1.194, 3.481, 1.989), (-1.386, 3.419, 2.072), (-1.943, 3.116, 2.372), (-3.432, 1.12, 2.023), (-2.252, 2.878, 2.506), (-2.02, 3.069, 2.403), (-2.705, 2.218, 2.7), (0.3886, 1.711, 2.7), (0.04148, 1.745, 2.7), (0.7225, 1.61, 2.7), (1.03, 1.446, 2.7), (1.3, 1.224, 2.7), (1.521, 0.9546, 2.7), (1.686, 0.6469, 2.7), (1.787, 0.3131, 2.7), (1.821, -0.03405, 2.7), (1.787, -0.3812, 2.7), (1.686, -0.715, 2.7), (1.521, -1.023, 2.7), (1.3, -1.292, 2.7), (1.03, -1.514, 2.7), (0.7225, -1.678, 2.7), (0.3886, -1.779, 2.7), (0.04148, -1.814, 2.7), (-0.3057, -1.779, 2.7), (-0.6395, -1.678, 2.7), (-0.9472, -1.514, 2.7), (-1.217, -1.292, 2.7), (-1.438, -1.023, 2.7), (-1.603, -0.715, 2.7), (-1.704, -0.3812, 2.7), (-1.738, -0.03404, 2.7), (-1.704, 0.3131, 2.7), (-1.603, 0.6469, 2.7), (-1.438, 0.9546, 2.7), (-0.9472, 1.446, 2.7), (-1.217, 1.224, 2.7), (-0.6395, 1.61, 2.7), (-0.3057, 1.711, 2.7), (-1.327, 1.089, 2.7), (-6.0, 1.426, 1.414), (-6.0, 1.474, 1.571), (-6.0, 1.552, 1.717), (-6.0, 1.656, 1.844), (-6.0, 1.783, 1.948), (-6.0, 1.929, 2.026), (-6.0, 2.086, 2.074), (-6.0, 2.25, 2.09), (-6.0, 2.414, 2.074), (-6.0, 2.571, 2.026), (-6.0, 2.717, 1.948), (-6.0, 2.844, 1.844), (-6.0, 2.949, 1.717), (-6.0, 3.026, 1.571), (-6.0, 3.074, 1.414), (0.0, 3.5, 2.5), (0.6828, 3.433, 2.5), (1.339, 3.234, 2.5), (1.944, 2.91, 2.5), (2.475, 2.475, 2.5), (2.91, 1.944, 2.5), (3.234, 1.339, 2.5), (3.433, 0.6828, 2.5), (3.5, 2.642e-07, 2.5), (3.433, -0.6828, 2.5), (3.234, -1.339, 2.5), (2.91, -1.944, 2.5), (2.475, -2.475, 2.5), (1.944, -2.91, 2.5), (1.339, -3.234, 2.5), (0.6828, -3.433, 2.5), (-1.14e-06, -3.5, 2.5), (-0.6828, -3.433, 2.5), (-1.339, -3.234, 2.5), (-1.944, -2.91, 2.5), (-2.475, -2.475, 2.5), (-2.91, -1.944, 2.5), (-3.234, -1.339, 2.5), (-3.433, -0.6828, 2.5), (-3.5, 3.38e-06, 2.5), (-3.433, 0.6828, 2.5), (-3.234, 1.339, 2.5), (-2.91, 1.944, 2.5), (-2.475, 2.475, 2.5), (-1.944, 2.91, 2.5), (-1.339, 3.234, 2.5), (-0.6828, 3.433, 2.5), (-0.2439, 3.476, 1.494), (-0.6828, 3.433, 1.636), (-0.7748, 3.405, 1.728), (-3.003, 1.772, 2.405), (-3.118, 1.556, 2.289), (-3.219, 1.366, 2.134), (-3.234, 1.339, 2.101), (-3.329, 1.024, 1.494), (-3.308, 1.095, 1.728), (-1.526, 3.134, 2.134), (-1.156, 3.289, 1.944), (-1.339, 3.234, 2.012), (-1.88, 2.944, 2.289), (-3.273, 1.211, 1.944), (-2.166, 2.728, 2.405), (-1.944, 2.91, 2.308), (-2.693, 2.21, 2.5), (0.3886, 1.711, 2.5), (0.04148, 1.745, 2.5), (0.7225, 1.61, 2.5), (1.03, 1.446, 2.5), (1.3, 1.224, 2.5), (1.521, 0.9546, 2.5), (1.686, 0.6469, 2.5), (1.787, 0.3131, 2.5), (1.821, -0.03405, 2.5), (1.787, -0.3812, 2.5), (1.686, -0.715, 2.5), (1.521, -1.023, 2.5), (1.3, -1.292, 2.5), (1.03, -1.514, 2.5), (0.7225, -1.678, 2.5), (0.3886, -1.779, 2.5), (0.04148, -1.814, 2.5), (-0.3057, -1.779, 2.5), (-0.6395, -1.678, 2.5), (-0.9472, -1.514, 2.5), (-1.217, -1.292, 2.5), (-1.438, -1.023, 2.5), (-1.603, -0.715, 2.5), (-1.704, -0.3812, 2.5), (-1.738, -0.03404, 2.5), (-1.704, 0.3131, 2.5), (-1.603, 0.6469, 2.5), (-1.438, 0.9546, 2.5), (-0.9472, 1.446, 2.5), (-1.217, 1.224, 2.5), (-0.6395, 1.61, 2.5), (-0.3057, 1.711, 2.5), (-1.327, 1.089, 2.5), (-6.03, 1.222, 1.35), (-6.014, 3.28, 1.35), (0.7483, 3.545, 1.35), (1.433, 3.337, 1.35), (2.063, 3.0, 1.35), (2.616, 2.547, 1.35), (3.069, 1.994, 1.35), (3.406, 1.364, 1.35), (3.613, 0.68, 1.35), (3.683, -0.03116, 1.35), (3.613, -0.7423, 1.35), (3.406, -1.426, 1.35), (3.069, -2.056, 1.35), (2.616, -2.609, 1.35), (2.063, -3.062, 1.35), (1.433, -3.399, 1.35), (0.7491, -3.607, 1.35), (0.03796, -3.677, 1.35), (-0.6732, -3.607, 1.35), (-1.357, -3.399, 1.35), (-1.987, -3.062, 1.35), (-2.54, -2.609, 1.35), (-2.993, -2.057, 1.35), (-3.33, -1.426, 1.35), (-3.538, -0.7424, 1.35), (-3.608, -0.03115, 1.35), (-3.539, 0.6747, 1.35), (-3.494, 0.8913, 1.35), (-0.2447, 3.676, 1.35), (-3.648, 3.448, 1.35), (-6.0, 1.42, 1.35), (-6.0, 3.08, 1.35), (0.7203, 3.402, 1.35), (1.377, 3.203, 1.35), (1.982, 2.879, 1.35), (2.512, 2.444, 1.35), (2.948, 1.914, 1.35), (3.271, 1.309, 1.35), (3.47, 0.652, 1.35), (3.538, -0.03079, 1.35), (3.47, -0.7136, 1.35), (3.271, -1.37, 1.35), (2.948, -1.975, 1.35), (2.512, -2.506, 1.35), (1.982, -2.941, 1.35), (1.377, -3.264, 1.35), (0.7203, -3.464, 1.35), (0.03752, -3.531, 1.35), (-0.6453, -3.464, 1.35), (-1.302, -3.264, 1.35), (-1.907, -2.941, 1.35), (-2.437, -2.506, 1.35), (-2.873, -1.975, 1.35), (-3.196, -1.37, 1.35), (-3.395, -0.7136, 1.35), (-3.462, -0.03079, 1.35), (-3.395, 0.652, 1.35), (-3.334, 1.01, 1.35), (-0.2439, 3.476, 1.35), (-3.64, 3.248, 1.35), (0.7425, 3.549, 1.55), (1.427, 3.342, 1.55), (0.9746, 4.315, 1.538), (0.9804, 4.31, 1.338), (1.659, 4.107, 1.538), (1.665, 4.102, 1.338), (-0.6827, -3.599, 1.55), (-1.367, -3.391, 1.55), (-0.9148, -4.364, 1.57), (-0.9053, -4.372, 1.35), (-1.599, -4.157, 1.57), (-1.589, -4.165, 1.35), (1.308, 3.762, 1.344), (1.308, 3.762, 1.545), (1.183, 3.995, 1.542), (1.183, 3.995, 1.342), (1.154, 3.992, 1.542), (1.154, 3.992, 1.342), (1.126, 3.984, 1.542), (1.126, 3.984, 1.342), (1.045, 3.788, 1.545), (1.045, 3.788, 1.345), (1.059, 3.762, 1.546), (1.059, 3.762, 1.346), (1.036, 3.816, 1.545), (1.036, 3.816, 1.345), (1.077, 3.739, 1.346), (1.077, 3.739, 1.546), (1.154, 3.698, 1.346), (1.154, 3.698, 1.546), (1.183, 3.695, 1.346), (1.183, 3.695, 1.546), (1.126, 3.707, 1.346), (1.126, 3.707, 1.546), (1.33, 3.875, 1.343), (1.33, 3.875, 1.543), (1.267, 3.97, 1.542), (1.267, 3.97, 1.342), (1.333, 3.845, 1.343), (1.333, 3.845, 1.543), (1.322, 3.903, 1.542), (1.322, 3.903, 1.342), (1.213, 3.698, 1.346), (1.213, 3.698, 1.546), (1.077, 3.951, 1.543), (1.077, 3.951, 1.343), (1.1, 3.97, 1.542), (1.1, 3.97, 1.342), (1.059, 3.929, 1.543), (1.059, 3.929, 1.343), (1.33, 3.816, 1.344), (1.33, 3.816, 1.544), (1.267, 3.721, 1.345), (1.267, 3.721, 1.545), (1.289, 3.739, 1.345), (1.289, 3.739, 1.545), (1.322, 3.788, 1.344), (1.322, 3.788, 1.544), (1.033, 3.845, 1.545), (1.033, 3.845, 1.344), (1.1, 3.721, 1.346), (1.1, 3.721, 1.546), (1.036, 3.875, 1.544), (1.036, 3.875, 1.344), (1.289, 3.951, 1.542), (1.289, 3.951, 1.342), (1.241, 3.707, 1.346), (1.241, 3.707, 1.546), (1.308, 3.929, 1.542), (1.308, 3.929, 1.342), (1.045, 3.903, 1.544), (1.045, 3.903, 1.344), (1.241, 3.984, 1.542), (1.241, 3.984, 1.342), (1.213, 3.992, 1.542), (1.213, 3.992, 1.342), (-0.9979, -3.978, 1.561), (-0.9979, -3.978, 1.35), (-1.123, -3.745, 1.557), (-1.123, -3.745, 1.35), (-1.152, -3.748, 1.557), (-1.152, -3.748, 1.35), (-1.18, -3.756, 1.557), (-1.18, -3.756, 1.35), (-1.261, -3.952, 1.562), (-1.261, -3.952, 1.35), (-1.247, -3.978, 1.563), (-1.247, -3.978, 1.35), (-1.27, -3.924, 1.562), (-1.27, -3.924, 1.35), (-1.229, -4.001, 1.563), (-1.229, -4.001, 1.35), (-1.152, -4.042, 1.564), (-1.152, -4.042, 1.35), (-1.123, -4.045, 1.564), (-1.123, -4.045, 1.35), (-1.18, -4.033, 1.564), (-1.18, -4.033, 1.35), (-0.9755, -3.865, 1.558), (-0.9755, -3.865, 1.35), (-1.039, -3.77, 1.557), (-1.039, -3.77, 1.35), (-0.9726, -3.895, 1.559), (-0.9726, -3.895, 1.35), (-0.984, -3.837, 1.558), (-0.984, -3.837, 1.35), (-1.093, -4.042, 1.563), (-1.093, -4.042, 1.35), (-1.229, -3.789, 1.558), (-1.229, -3.789, 1.35), (-1.206, -3.77, 1.558), (-1.206, -3.77, 1.35), (-1.247, -3.811, 1.559), (-1.247, -3.811, 1.35), (-0.9755, -3.924, 1.56), (-0.9755, -3.924, 1.35), (-1.039, -4.019, 1.562), (-1.039, -4.019, 1.35), (-1.017, -4.001, 1.562), (-1.017, -4.001, 1.35), (-0.984, -3.952, 1.56), (-0.984, -3.952, 1.35), (-1.273, -3.895, 1.561), (-1.273, -3.895, 1.35), (-1.206, -4.019, 1.564), (-1.206, -4.019, 1.35), (-1.27, -3.865, 1.561), (-1.27, -3.865, 1.35), (-1.017, -3.789, 1.557), (-1.017, -3.789, 1.35), (-1.065, -4.033, 1.563), (-1.065, -4.033, 1.35), (-0.9979, -3.811, 1.557), (-0.9979, -3.811, 1.35), (-1.261, -3.837, 1.56), (-1.261, -3.837, 1.35), (-1.065, -3.756, 1.556), (-1.065, -3.756, 1.35), (-1.093, -3.748, 1.556), (-1.093, -3.748, 1.35)], [], [(221, 0, 194), (54, 1, 0), (55, 2, 1), (60, 53, 3), (52, 4, 3), (51, 5, 4), (50, 6, 5), (43, 9, 8), (61, 62, 10), (59, 11, 10), (56, 58, 12), (57, 13, 12), (49, 48, 14), (328, 326, 256), (197, 18, 198), (198, 19, 199), (199, 20, 200), (200, 21, 201), (201, 22, 202), (202, 23, 203), (203, 24, 204), (204, 25, 205), (205, 26, 206), (26, 207, 206), (27, 208, 207), (28, 209, 208), (29, 210, 209), (30, 211, 210), (31, 212, 211), (32, 261, 260), (214, 261, 33), (34, 215, 214), (35, 216, 215), (36, 217, 216), (37, 218, 217), (38, 219, 218), (39, 220, 219), (40, 60, 55), (46, 94, 95), (57, 45, 46), (59, 44, 45), (7, 42, 63), (8, 63, 43), (30, 80, 31), (223, 47, 222), (51, 52, 41), (14, 223, 195), (48, 15, 47), (61, 44, 62), (22, 70, 71), (39, 89, 40), (18, 66, 67), (27, 75, 76), (35, 85, 36), (63, 91, 96), (15, 95, 65), (23, 71, 72), (31, 81, 32), (40, 90, 41), (19, 67, 68), (63, 93, 43), (27, 77, 28), (36, 86, 37), (24, 72, 73), (32, 82, 33), (42, 90, 91), (43, 92, 44), (20, 68, 69), (28, 78, 29), (37, 87, 38), (16, 65, 64), (25, 73, 74), (33, 83, 34), (45, 92, 94), (21, 69, 70), (29, 79, 30), (38, 88, 39), (17, 64, 66), (26, 74, 75), (34, 84, 35), (97, 251, 224), (98, 151, 97), (99, 152, 98), (100, 150, 157), (101, 149, 100), (102, 148, 101), (103, 147, 102), (106, 140, 105), (107, 159, 158), (108, 156, 107), (109, 155, 153), (110, 154, 109), (111, 145, 146), (226, 114, 113), (227, 115, 114), (228, 116, 115), (229, 117, 116), (230, 118, 117), (231, 119, 118), (232, 120, 119), (233, 121, 120), (234, 122, 121), (235, 123, 122), (236, 124, 123), (238, 124, 237), (239, 125, 238), (240, 126, 239), (241, 127, 240), (242, 128, 241), (243, 129, 242), (244, 130, 243), (245, 131, 244), (246, 132, 245), (247, 133, 246), (248, 134, 247), (249, 135, 248), (250, 136, 249), (152, 157, 137), (143, 191, 142), (154, 146, 143), (156, 153, 142), (104, 139, 103), (105, 160, 104), (177, 127, 128), (253, 252, 144), (138, 149, 148), (253, 111, 225), (112, 145, 144), (141, 158, 159), (119, 167, 118), (186, 136, 137), (115, 163, 114), (124, 172, 123), (182, 132, 133), (160, 188, 139), (112, 192, 143), (120, 168, 119), (178, 128, 129), (187, 137, 138), (116, 164, 115), (190, 160, 140), (174, 124, 125), (183, 133, 134), (121, 169, 120), (179, 129, 130), (188, 138, 139), (141, 190, 140), (117, 165, 116), (175, 125, 126), (184, 134, 135), (113, 162, 112), (122, 170, 121), (180, 130, 131), (142, 189, 141), (118, 166, 117), (176, 126, 127), (185, 135, 136), (114, 161, 113), (123, 171, 122), (181, 131, 132), (194, 97, 224), (0, 98, 97), (1, 99, 98), (2, 100, 99), (3, 101, 100), (4, 102, 101), (5, 103, 102), (6, 104, 103), (7, 105, 104), (8, 106, 105), (9, 107, 106), (10, 108, 107), (11, 109, 108), (12, 110, 109), (13, 111, 110), (65, 161, 64), (64, 163, 66), (66, 164, 67), (67, 165, 68), (68, 166, 69), (69, 167, 70), (70, 168, 71), (71, 169, 72), (72, 170, 73), (73, 171, 74), (74, 172, 75), (75, 173, 76), (76, 174, 77), (77, 175, 78), (78, 176, 79), (79, 177, 80), (80, 178, 81), (81, 179, 82), (82, 180, 83), (83, 181, 84), (84, 182, 85), (85, 183, 86), (86, 184, 87), (87, 185, 88), (88, 186, 89), (89, 187, 90), (90, 188, 91), (93, 189, 92), (92, 191, 94), (94, 192, 95), (95, 162, 65), (96, 190, 93), (91, 193, 96), (144, 252, 226), (196, 222, 47), (14, 225, 111), (237, 236, 207), (221, 54, 0), (54, 55, 1), (55, 60, 2), (3, 2, 60), (53, 52, 3), (52, 51, 4), (51, 50, 5), (50, 42, 6), (43, 61, 9), (10, 9, 61), (62, 59, 10), (59, 56, 11), (12, 11, 56), (58, 57, 12), (57, 49, 13), (14, 13, 49), (48, 47, 14), (255, 18, 197), (198, 18, 19), (199, 19, 20), (200, 20, 21), (201, 21, 22), (202, 22, 23), (203, 23, 24), (204, 24, 25), (205, 25, 26), (26, 27, 207), (27, 28, 208), (28, 29, 209), (29, 30, 210), (30, 31, 211), (31, 260, 212), (262, 265, 263), (33, 34, 214), (34, 35, 215), (35, 36, 216), (36, 37, 217), (37, 38, 218), (38, 39, 219), (39, 40, 220), (221, 220, 54), (220, 40, 55), (54, 220, 55), (40, 41, 53), (40, 53, 60), (46, 45, 94), (46, 48, 49), (57, 58, 45), (46, 49, 57), (45, 58, 56), (59, 62, 44), (45, 56, 59), (7, 6, 42), (8, 7, 63), (30, 79, 80), (41, 42, 50), (41, 50, 51), (52, 53, 41), (14, 47, 223), (48, 46, 15), (61, 43, 44), (22, 21, 70), (39, 88, 89), (18, 17, 66), (27, 26, 75), (35, 84, 85), (63, 42, 91), (15, 46, 95), (23, 22, 71), (31, 80, 81), (40, 89, 90), (19, 18, 67), (63, 96, 93), (27, 76, 77), (36, 85, 86), (24, 23, 72), (32, 81, 82), (42, 41, 90), (43, 93, 92), (20, 19, 68), (28, 77, 78), (37, 86, 87), (16, 15, 65), (25, 24, 73), (33, 82, 83), (45, 44, 92), (21, 20, 69), (29, 78, 79), (38, 87, 88), (17, 16, 64), (26, 25, 74), (34, 83, 84), (97, 151, 251), (98, 152, 151), (99, 157, 152), (157, 99, 100), (100, 149, 150), (101, 148, 149), (102, 147, 148), (103, 139, 147), (106, 158, 140), (158, 106, 107), (107, 156, 159), (108, 153, 156), (153, 108, 109), (109, 154, 155), (110, 146, 154), (146, 110, 111), (111, 144, 145), (226, 227, 114), (227, 228, 115), (228, 229, 116), (229, 230, 117), (230, 231, 118), (231, 232, 119), (232, 233, 120), (233, 234, 121), (234, 235, 122), (235, 236, 123), (236, 237, 124), (238, 125, 124), (239, 126, 125), (240, 127, 126), (241, 128, 127), (242, 129, 128), (243, 130, 129), (244, 131, 130), (245, 132, 131), (246, 133, 132), (247, 134, 133), (248, 135, 134), (249, 136, 135), (250, 137, 136), (137, 250, 152), (250, 251, 151), (250, 151, 152), (150, 138, 137), (157, 150, 137), (143, 192, 191), (146, 145, 143), (143, 142, 154), (142, 155, 154), (153, 155, 142), (142, 141, 156), (141, 159, 156), (104, 160, 139), (105, 140, 160), (177, 176, 127), (147, 139, 138), (138, 150, 149), (148, 147, 138), (253, 144, 111), (112, 143, 145), (141, 140, 158), (119, 168, 167), (186, 185, 136), (115, 164, 163), (124, 173, 172), (182, 181, 132), (160, 193, 188), (112, 162, 192), (120, 169, 168), (178, 177, 128), (187, 186, 137), (116, 165, 164), (190, 193, 160), (174, 173, 124), (183, 182, 133), (121, 170, 169), (179, 178, 129), (188, 187, 138), (141, 189, 190), (117, 166, 165), (175, 174, 125), (184, 183, 134), (113, 161, 162), (122, 171, 170), (180, 179, 130), (142, 191, 189), (118, 167, 166), (176, 175, 126), (185, 184, 135), (114, 163, 161), (123, 172, 171), (181, 180, 131), (194, 0, 97), (0, 1, 98), (1, 2, 99), (2, 3, 100), (3, 4, 101), (4, 5, 102), (5, 6, 103), (6, 7, 104), (7, 8, 105), (8, 9, 106), (9, 10, 107), (10, 11, 108), (11, 12, 109), (12, 13, 110), (13, 14, 111), (65, 162, 161), (64, 161, 163), (66, 163, 164), (67, 164, 165), (68, 165, 166), (69, 166, 167), (70, 167, 168), (71, 168, 169), (72, 169, 170), (73, 170, 171), (74, 171, 172), (75, 172, 173), (76, 173, 174), (77, 174, 175), (78, 175, 176), (79, 176, 177), (80, 177, 178), (81, 178, 179), (82, 179, 180), (83, 180, 181), (84, 181, 182), (85, 182, 183), (86, 183, 184), (87, 184, 185), (88, 185, 186), (89, 186, 187), (90, 187, 188), (93, 190, 189), (92, 189, 191), (94, 191, 192), (95, 192, 162), (96, 193, 190), (91, 188, 193), (113, 112, 226), (112, 144, 226), (47, 15, 196), (15, 254, 196), (14, 195, 225), (253, 225, 195), (195, 223, 253), (223, 222, 252), (222, 196, 252), (196, 197, 227), (226, 196, 227), (197, 198, 228), (198, 199, 229), (197, 228, 227), (199, 200, 230), (200, 201, 231), (230, 200, 231), (201, 202, 232), (202, 203, 233), (201, 232, 231), (203, 204, 234), (204, 205, 235), (234, 204, 235), (205, 206, 236), (206, 207, 236), (205, 236, 235), (207, 208, 237), (208, 209, 238), (237, 208, 238), (209, 210, 239), (210, 211, 240), (240, 211, 241), (211, 212, 241), (212, 213, 242), (213, 214, 243), (214, 215, 244), (244, 215, 245), (215, 216, 245), (216, 217, 246), (217, 218, 247), (218, 219, 248), (248, 219, 249), (219, 220, 249), (220, 221, 250), (221, 194, 224), (252, 253, 223), (221, 224, 251), (221, 251, 250), (226, 252, 196), (220, 250, 249), (218, 248, 247), (228, 198, 229), (217, 247, 246), (230, 229, 199), (216, 246, 245), (214, 244, 243), (232, 202, 233), (213, 243, 242), (234, 233, 203), (212, 242, 241), (210, 240, 239), (209, 239, 238), (254, 17, 255), (257, 258, 259), (197, 258, 255), (197, 282, 284), (254, 257, 196), (212, 262, 263), (213, 333, 335), (213, 264, 261), (346, 350, 262), (214, 213, 261), (31, 32, 260), (255, 17, 18), (15, 16, 254), (304, 293, 292), (255, 285, 283), (329, 269, 257), (308, 267, 266), (266, 311, 310), (316, 313, 317), (288, 294, 295), (292, 289, 288), (323, 318, 319), (268, 271, 269), (282, 285, 284), (302, 325, 303), (284, 297, 296), (270, 273, 271), (319, 290, 291), (315, 286, 314), (291, 326, 327), (306, 309, 308), (300, 299, 301), (324, 317, 325), (320, 307, 306), (281, 314, 280), (274, 277, 275), (328, 269, 329), (295, 322, 323), (312, 279, 313), (310, 305, 304), (287, 282, 286), (272, 301, 273), (326, 329, 327), (296, 321, 320), (278, 275, 279), (298, 303, 299), (276, 280, 277), (369, 356, 357), (261, 332, 392), (373, 330, 331), (331, 374, 375), (380, 377, 381), (353, 358, 359), (357, 352, 353), (387, 382, 383), (332, 335, 333), (347, 348, 349), (366, 389, 367), (349, 360, 361), (334, 337, 335), (383, 354, 355), (378, 351, 379), (355, 390, 391), (371, 372, 373), (364, 363, 365), (388, 381, 389), (385, 370, 371), (344, 379, 345), (338, 341, 339), (392, 333, 393), (359, 386, 387), (376, 343, 377), (375, 368, 369), (351, 346, 347), (336, 365, 337), (390, 393, 391), (361, 384, 385), (342, 339, 343), (362, 367, 363), (349, 361, 263), (340, 345, 341), (256, 254, 316), (256, 316, 324), (293, 305, 258), (289, 293, 258), (256, 324, 302), (256, 302, 298), (294, 289, 258), (322, 294, 258), (256, 298, 300), (256, 300, 272), (318, 322, 258), (290, 318, 258), (256, 272, 270), (256, 270, 268), (290, 258, 326), (258, 256, 326), (256, 268, 328), (32, 33, 261), (262, 264, 265), (254, 16, 17), (257, 256, 258), (197, 259, 258), (196, 317, 313), (196, 313, 279), (304, 259, 310), (259, 197, 310), (196, 279, 275), (196, 275, 277), (266, 310, 197), (308, 266, 197), (196, 277, 280), (196, 280, 314), (306, 308, 197), (320, 306, 197), (197, 196, 282), (196, 314, 286), (196, 286, 282), (296, 320, 197), (284, 296, 197), (254, 256, 257), (212, 260, 262), (212, 357, 353), (212, 353, 359), (377, 265, 381), (265, 213, 389), (381, 265, 389), (212, 359, 387), (212, 387, 383), (367, 389, 213), (213, 212, 393), (212, 383, 355), (212, 355, 391), (363, 367, 213), (365, 363, 213), (212, 391, 393), (337, 365, 213), (335, 337, 213), (213, 393, 333), (213, 265, 264), (262, 260, 368), (262, 368, 374), (376, 380, 264), (342, 376, 264), (262, 374, 330), (262, 330, 372), (338, 342, 264), (340, 338, 264), (262, 372, 370), (262, 370, 384), (344, 340, 264), (378, 344, 264), (262, 384, 360), (262, 360, 348), (378, 264, 350), (264, 262, 350), (262, 348, 346), (304, 305, 293), (255, 258, 311), (258, 305, 311), (312, 316, 254), (278, 312, 254), (255, 311, 267), (255, 267, 309), (274, 278, 254), (276, 274, 254), (255, 309, 307), (255, 307, 321), (281, 276, 254), (315, 281, 254), (254, 255, 283), (255, 321, 297), (255, 297, 285), (287, 315, 254), (283, 287, 254), (259, 304, 292), (259, 292, 288), (317, 196, 257), (325, 317, 257), (259, 288, 295), (259, 295, 323), (303, 325, 257), (299, 303, 257), (259, 323, 319), (259, 319, 291), (301, 299, 257), (273, 301, 257), (257, 259, 327), (259, 291, 327), (271, 273, 257), (269, 271, 257), (257, 327, 329), (308, 309, 267), (266, 267, 311), (316, 312, 313), (288, 289, 294), (292, 293, 289), (323, 322, 318), (268, 270, 271), (282, 283, 285), (302, 324, 325), (284, 285, 297), (270, 272, 273), (319, 318, 290), (315, 287, 286), (291, 290, 326), (306, 307, 309), (300, 298, 299), (324, 316, 317), (320, 321, 307), (281, 315, 314), (274, 276, 277), (328, 268, 269), (295, 294, 322), (312, 278, 279), (310, 311, 305), (287, 283, 282), (272, 300, 301), (326, 328, 329), (296, 297, 321), (278, 274, 275), (298, 302, 303), (276, 281, 280), (369, 368, 356), (261, 264, 388), (264, 380, 388), (356, 368, 260), (352, 356, 260), (261, 388, 366), (261, 366, 362), (358, 352, 260), (386, 358, 260), (261, 362, 364), (261, 364, 336), (382, 386, 260), (354, 382, 260), (260, 261, 392), (261, 336, 334), (261, 334, 332), (390, 354, 260), (392, 390, 260), (373, 372, 330), (331, 330, 374), (380, 376, 377), (353, 352, 358), (357, 356, 352), (387, 386, 382), (332, 334, 335), (347, 346, 348), (366, 388, 389), (349, 348, 360), (334, 336, 337), (383, 382, 354), (378, 350, 351), (355, 354, 390), (371, 370, 372), (364, 362, 363), (388, 380, 381), (385, 384, 370), (344, 378, 379), (338, 340, 341), (392, 332, 333), (359, 358, 386), (376, 342, 343), (375, 374, 368), (351, 350, 346), (336, 364, 365), (390, 392, 393), (361, 360, 384), (342, 338, 339), (362, 366, 367), (265, 377, 343), (265, 343, 339), (357, 212, 369), (212, 263, 369), (265, 339, 341), (265, 341, 345), (375, 369, 263), (331, 375, 263), (263, 265, 351), (265, 345, 379), (265, 379, 351), (373, 331, 263), (371, 373, 263), (263, 351, 347), (385, 371, 263), (361, 385, 263), (263, 347, 349), (340, 344, 345)])
me_cylinder_006.use_remesh_preserve_volume = False
me_cylinder_006.use_remesh_preserve_attributes = False
me_cylinder_006.use_mirror_vertex_groups = False
me_cylinder_006.update()
me_cylinder = bpy.data.meshes.new('Cylinder')
me_cylinder.from_pydata([(2.81, -1.512, -1.0), (2.81, -1.512, 1.1), (0.3486, -0.06454, -1.0), (0.518, -0.08366, -1.0), (0.6886, -0.11, -1.0), (0.8577, -0.1435, -1.011), (1.024, -0.1841, -1.0), (1.187, -0.2317, -1.0), (1.346, -0.2862, -1.0), (1.5, -0.3474, -1.0), (1.65, -0.4151, -1.0), (1.795, -0.4893, -1.0), (1.934, -0.5695, -1.0), (2.066, -0.6557, -1.0), (2.192, -0.7474, -1.0), (2.309, -0.8443, -1.0), (2.418, -0.9461, -1.0), (2.518, -1.052, -1.0), (2.607, -1.163, -1.0), (2.686, -1.276, -1.0), (2.754, -1.392, -1.0), (2.754, -1.392, 1.1), (2.686, -1.276, 1.1), (2.607, -1.163, 1.1), (2.518, -1.052, 1.1), (2.418, -0.9461, 1.1), (2.309, -0.8443, 1.1), (2.192, -0.7474, 1.1), (2.066, -0.6557, 1.1), (1.934, -0.5695, 1.1), (1.795, -0.4893, 1.1), (1.65, -0.4151, 1.1), (1.5, -0.3474, 1.1), (1.346, -0.2862, 1.1), (1.187, -0.2317, 1.1), (1.024, -0.1841, 1.1), (0.8577, -0.1435, 1.1), (0.6886, -0.11, 1.1), (0.518, -0.08366, 1.1), (0.3486, -0.06454, 1.1), (2.901, -1.47, -1.0), (2.901, -1.47, 1.1), (0.3577, 0.03504, -1.0), (0.5312, 0.01546, -1.0), (0.706, -0.01151, -1.0), (0.8793, -0.04584, -1.0), (1.05, -0.0875, -1.0), (1.217, -0.1364, -1.0), (1.38, -0.1924, -1.0), (1.539, -0.2553, -1.0), (1.694, -0.3251, -1.0), (1.843, -0.4015, -1.0), (1.986, -0.4843, -1.0), (2.123, -0.5734, -1.0), (2.253, -0.6685, -1.0), (2.375, -0.7692, -1.0), (2.489, -0.8754, -1.0), (2.593, -0.9865, -1.0), (2.687, -1.102, -1.0), (2.771, -1.222, -1.0), (2.843, -1.346, -1.0), (2.843, -1.346, 1.1), (2.771, -1.222, 1.1), (2.687, -1.102, 1.1), (2.593, -0.9865, 1.1), (2.489, -0.8754, 1.1), (2.375, -0.7692, 1.1), (2.253, -0.6685, 1.1), (2.123, -0.5734, 1.1), (1.986, -0.4843, 1.1), (1.843, -0.4015, 1.1), (1.694, -0.3251, 1.1), (1.539, -0.2553, 1.1), (1.38, -0.1924, 1.1), (1.217, -0.1364, 1.1), (1.05, -0.0875, 1.1), (0.8793, -0.04584, 1.1), (0.706, -0.01151, 1.1), (0.5312, 0.01546, 1.1), (0.3577, 0.03504, 1.1), (1.512, 2.81, -1.0), (1.512, 2.81, 1.1), (0.06454, 0.3486, -1.0), (0.08366, 0.518, -1.0), (0.11, 0.6886, -1.0), (0.1435, 0.8577, -1.0), (0.1841, 1.024, -1.0), (0.2317, 1.187, -1.0), (0.2862, 1.346, -1.0), (0.3474, 1.5, -1.0), (0.4151, 1.65, -1.0), (0.4893, 1.795, -1.0), (0.5695, 1.934, -1.0), (0.6557, 2.066, -1.0), (0.7474, 2.192, -1.0), (0.8443, 2.309, -1.0), (0.9461, 2.418, -1.0), (1.052, 2.518, -1.0), (1.163, 2.607, -1.0), (1.276, 2.686, -1.0), (1.392, 2.754, -1.0), (1.392, 2.754, 1.1), (1.276, 2.686, 1.1), (1.163, 2.607, 1.1), (1.052, 2.518, 1.1), (0.9461, 2.418, 1.1), (0.8443, 2.309, 1.1), (0.7474, 2.192, 1.1), (0.6557, 2.066, 1.1), (0.5695, 1.934, 1.1), (0.4893, 1.795, 1.1), (0.4151, 1.65, 1.1), (0.3474, 1.5, 1.1), (0.2862, 1.346, 1.1), (0.2317, 1.187, 1.1), (0.1841, 1.024, 1.1), (0.1435, 0.8577, 1.1), (0.11, 0.6886, 1.1), (0.08366, 0.518, 1.1), (0.06454, 0.3486, 1.1), (1.47, 2.901, -1.0), (1.47, 2.901, 1.1), (-0.03504, 0.3577, -1.0), (-0.01546, 0.5312, -1.0), (0.01151, 0.706, -1.0), (0.04584, 0.8793, -1.0), (0.0875, 1.05, -1.0), (0.1364, 1.217, -1.0), (0.1924, 1.38, -1.0), (0.2553, 1.539, -1.0), (0.3251, 1.694, -1.0), (0.4015, 1.843, -1.0), (0.4843, 1.986, -1.0), (0.5734, 2.123, -1.0), (0.6685, 2.253, -1.0), (0.7692, 2.375, -1.0), (0.8754, 2.489, -1.0), (0.9865, 2.593, -1.0), (1.102, 2.687, -1.0), (1.222, 2.771, -1.0), (1.346, 2.843, -1.0), (1.346, 2.843, 1.1), (1.222, 2.771, 1.1), (1.102, 2.687, 1.1), (0.9865, 2.593, 1.1), (0.8754, 2.489, 1.1), (0.7692, 2.375, 1.1), (0.6685, 2.253, 1.1), (0.5734, 2.123, 1.1), (0.4843, 1.986, 1.1), (0.4015, 1.843, 1.1), (0.3251, 1.694, 1.1), (0.2553, 1.539, 1.1), (0.1924, 1.38, 1.1), (0.1364, 1.217, 1.1), (0.0875, 1.05, 1.1), (0.04584, 0.8793, 1.1), (0.01151, 0.706, 1.1), (-0.01546, 0.5312, 1.1), (-0.03504, 0.3577, 1.1), (-2.81, 1.512, -1.0), (-2.81, 1.512, 1.1), (-0.3486, 0.06454, -1.0), (-0.518, 0.08366, -1.0), (-0.6886, 0.11, -1.0), (-0.8577, 0.1435, -1.0), (-1.024, 0.1841, -1.0), (-1.187, 0.2317, -1.0), (-1.346, 0.2862, -1.0), (-1.5, 0.3474, -1.0), (-1.65, 0.4151, -1.0), (-1.795, 0.4893, -1.0), (-1.934, 0.5695, -1.0), (-2.066, 0.6557, -1.0), (-2.192, 0.7474, -1.0), (-2.309, 0.8443, -1.0), (-2.418, 0.9461, -1.0), (-2.518, 1.052, -1.0), (-2.607, 1.163, -1.0), (-2.686, 1.276, -1.0), (-2.754, 1.392, -1.0), (-2.754, 1.392, 1.1), (-2.686, 1.276, 1.1), (-2.607, 1.163, 1.1), (-2.518, 1.052, 1.1), (-2.418, 0.9461, 1.1), (-2.309, 0.8443, 1.1), (-2.192, 0.7474, 1.1), (-2.066, 0.6557, 1.1), (-1.934, 0.5695, 1.1), (-1.795, 0.4893, 1.1), (-1.65, 0.4151, 1.1), (-1.5, 0.3474, 1.1), (-1.346, 0.2862, 1.1), (-1.187, 0.2317, 1.1), (-1.024, 0.1841, 1.1), (-0.8577, 0.1435, 1.1), (-0.6886, 0.11, 1.1), (-0.518, 0.08366, 1.1), (-0.3486, 0.06454, 1.1), (-2.901, 1.47, -1.0), (-2.901, 1.47, 1.1), (-0.3577, -0.03504, -1.0), (-0.5312, -0.01546, -1.0), (-0.706, 0.01151, -1.0), (-0.8793, 0.04584, -1.0), (-1.05, 0.0875, -1.0), (-1.217, 0.1364, -1.0), (-1.38, 0.1924, -1.0), (-1.539, 0.2553, -1.0), (-1.694, 0.3251, -1.0), (-1.843, 0.4015, -1.0), (-1.986, 0.4843, -1.0), (-2.123, 0.5734, -1.0), (-2.253, 0.6685, -1.0), (-2.375, 0.7692, -1.0), (-2.489, 0.8754, -1.0), (-2.593, 0.9865, -1.0), (-2.687, 1.102, -1.0), (-2.771, 1.222, -1.0), (-2.843, 1.346, -1.0), (-2.843, 1.346, 1.1), (-2.771, 1.222, 1.1), (-2.687, 1.102, 1.1), (-2.593, 0.9865, 1.1), (-2.489, 0.8754, 1.1), (-2.375, 0.7692, 1.1), (-2.253, 0.6685, 1.1), (-2.123, 0.5734, 1.1), (-1.986, 0.4843, 1.1), (-1.843, 0.4015, 1.1), (-1.694, 0.3251, 1.1), (-1.539, 0.2553, 1.1), (-1.38, 0.1924, 1.1), (-1.217, 0.1364, 1.1), (-1.05, 0.0875, 1.1), (-0.8793, 0.04584, 1.1), (-0.706, 0.01151, 1.1), (-0.5312, -0.01546, 1.1), (-0.3577, -0.03504, 1.1), (-1.512, -2.81, -1.0), (-1.512, -2.81, 1.1), (-0.06454, -0.3486, -1.0), (-0.08366, -0.518, -1.0), (-0.11, -0.6886, -1.0), (-0.1435, -0.8577, -1.0), (-0.1841, -1.024, -1.0), (-0.2317, -1.187, -1.0), (-0.2862, -1.346, -1.0), (-0.3474, -1.5, -1.0), (-0.4151, -1.65, -1.0), (-0.4893, -1.795, -1.0), (-0.5695, -1.934, -1.0), (-0.6557, -2.066, -1.0), (-0.7474, -2.192, -1.0), (-0.8443, -2.309, -1.0), (-0.9461, -2.418, -1.0), (-1.052, -2.518, -1.0), (-1.163, -2.607, -1.0), (-1.276, -2.686, -1.0), (-1.392, -2.754, -1.0), (-1.392, -2.754, 1.1), (-1.276, -2.686, 1.1), (-1.163, -2.607, 1.1), (-1.052, -2.518, 1.1), (-0.9461, -2.418, 1.1), (-0.8443, -2.309, 1.1), (-0.7474, -2.192, 1.1), (-0.6557, -2.066, 1.1), (-0.5695, -1.934, 1.1), (-0.4893, -1.795, 1.1), (-0.4151, -1.65, 1.1), (-0.3474, -1.5, 1.1), (-0.2862, -1.346, 1.1), (-0.2317, -1.187, 1.1), (-0.1841, -1.024, 1.1), (-0.1435, -0.8577, 1.1), (-0.11, -0.6886, 1.1), (-0.08366, -0.518, 1.1), (-0.06454, -0.3486, 1.1), (-1.47, -2.901, -1.0), (-1.47, -2.901, 1.1), (0.03504, -0.3577, -1.0), (0.01546, -0.5312, -1.0), (-0.01151, -0.706, -1.0), (-0.04584, -0.8793, -1.0), (-0.0875, -1.05, -1.0), (-0.1364, -1.217, -1.0), (-0.1924, -1.38, -1.0), (-0.2553, -1.539, -1.0), (-0.3251, -1.694, -1.0), (-0.4015, -1.843, -1.0), (-0.4843, -1.986, -1.0), (-0.5734, -2.123, -1.0), (-0.6685, -2.253, -1.0), (-0.7692, -2.375, -1.0), (-0.8754, -2.489, -1.0), (-0.9865, -2.593, -1.0), (-1.102, -2.687, -1.0), (-1.222, -2.771, -1.0), (-1.346, -2.843, -1.0), (-1.346, -2.843, 1.1), (-1.222, -2.771, 1.1), (-1.102, -2.687, 1.1), (-0.9865, -2.593, 1.1), (-0.8754, -2.489, 1.1), (-0.7692, -2.375, 1.1), (-0.6685, -2.253, 1.1), (-0.5734, -2.123, 1.1), (-0.4843, -1.986, 1.1), (-0.4015, -1.843, 1.1), (-0.3251, -1.694, 1.1), (-0.2553, -1.539, 1.1), (-0.1924, -1.38, 1.1), (-0.1364, -1.217, 1.1), (-0.0875, -1.05, 1.1), (-0.04584, -0.8793, 1.1), (-0.01151, -0.706, 1.1), (0.01546, -0.5312, 1.1), (0.03504, -0.3577, 1.1), (1.339e-08, 0.25, -1.0), (1.339e-08, 0.25, 1.1), (0.04877, 0.2452, -1.0), (0.04877, 0.2452, 1.1), (0.09567, 0.231, -1.0), (0.09567, 0.231, 1.1), (0.1389, 0.2079, -1.0), (0.1389, 0.2079, 1.1), (0.1768, 0.1768, -1.0), (0.1768, 0.1768, 1.1), (0.2079, 0.1389, -1.0), (0.2079, 0.1389, 1.1), (0.231, 0.09567, -1.0), (0.231, 0.09567, 1.1), (0.2452, 0.04877, 1.1), (0.25, 9.849e-08, -1.0), (0.25, 9.849e-08, 1.1), (0.2452, -0.04877, -1.0), (0.231, -0.09567, -1.0), (0.231, -0.09567, 1.1), (0.2079, -0.1389, -1.0), (0.2079, -0.1389, 1.1), (0.1768, -0.1768, -1.0), (0.1768, -0.1768, 1.1), (0.1389, -0.2079, -1.0), (0.1389, -0.2079, 1.1), (0.09567, -0.231, -1.0), (0.09567, -0.231, 1.1), (0.04877, -0.2452, 1.1), (-0.09567, -0.231, -1.0), (-0.09567, -0.231, 1.1), (-0.1389, -0.2079, -1.0), (-0.1389, -0.2079, 1.1), (-0.1768, -0.1768, -1.0), (-0.1768, -0.1768, 1.1), (-0.2079, -0.1389, -1.0), (-0.2079, -0.1389, 1.1), (-0.231, -0.09567, -1.0), (-0.231, -0.09567, 1.1), (-0.2452, -0.04877, -1.0), (-0.2452, -0.04877, 1.1), (-0.25, 3.211e-07, -1.0), (-0.25, 3.211e-07, 1.1), (-0.2452, 0.04877, -1.0), (-0.2452, 0.04877, 1.1), (-0.231, 0.09567, -1.0), (-0.231, 0.09567, 1.1), (-0.2079, 0.1389, -1.0), (-0.2079, 0.1389, 1.1), (-0.1768, 0.1768, -1.0), (-0.1768, 0.1768, 1.1), (-0.1389, 0.2079, -1.0), (-0.1389, 0.2079, 1.1), (-0.09567, 0.231, -1.0), (-0.09567, 0.231, 1.1), (-0.04877, 0.2452, -1.0), (-0.04877, 0.2452, 1.1), (-0.05168, -0.2481, -1.0), (-0.05168, -0.2481, 1.1), (0.04288, -0.2458, -1.0), (0.2427, -0.05712, 1.1), (0.2458, 0.04288, -1.0), (0.03922, 0.09296, -1.0), (0.05691, 0.0835, -1.0), (0.07242, 0.07077, -1.0), (0.08514, 0.05527, -1.0), (0.0946, 0.03757, -1.0), (0.1007, 0.01596, -1.0), (0.1024, -0.001589, -1.0), (0.0946, -0.04075, -1.0), (0.08514, -0.05844, -1.0), (0.07242, -0.07395, -1.0), (0.05691, -0.08668, -1.0), (0.03922, -0.09613, -1.0), (-0.03911, -0.09613, -1.0), (-0.0568, -0.08668, -1.0), (-0.07231, -0.07395, -1.0), (-0.08503, -0.05844, -1.0), (-0.09449, -0.04075, -1.0), (-0.1003, -0.02155, -1.0), (-0.09449, 0.03757, -1.0), (-0.08503, 0.05527, -1.0), (-0.07231, 0.07077, -1.0), (-0.0568, 0.0835, -1.0), (-0.03911, 0.09296, -1.0), (-0.01991, 0.09878, -1.0), (-0.1023, -0.001589, -1.0), (-0.1003, 0.01838, -1.0), (0.02002, 0.09878, -1.0), (5.437e-05, 0.1007, -1.0), (0.1004, -0.02155, -1.0), (0.01761, -0.1022, -1.0), (-0.0211, -0.1031, -1.0), (0.03922, 0.09296, -0.1058), (0.05691, 0.0835, -0.1058), (0.07242, 0.07077, -0.1058), (0.08514, 0.05527, -0.1058), (0.0946, 0.03757, -0.1058), (0.1007, 0.01596, -0.1058), (0.1024, -0.001589, -0.1058), (0.0946, -0.04075, -0.1058), (0.08514, -0.05844, -0.1058), (0.07242, -0.07395, -0.1058), (0.05691, -0.08668, -0.1058), (0.03922, -0.09613, -0.1058), (-0.03911, -0.09613, -0.1058), (-0.0568, -0.08668, -0.1058), (-0.07231, -0.07395, -0.1058), (-0.08504, -0.05844, -0.1058), (-0.09449, -0.04075, -0.1058), (-0.1003, -0.02155, -0.1058), (-0.09449, 0.03757, -0.1058), (-0.08504, 0.05527, -0.1058), (-0.07231, 0.07077, -0.1058), (-0.0568, 0.0835, -0.1058), (-0.03911, 0.09296, -0.1058), (-0.01991, 0.09878, -0.1058), (-0.1023, -0.001589, -0.1058), (-0.1003, 0.01838, -0.1058), (0.02002, 0.09878, -0.1058), (5.396e-05, 0.1007, -0.1058), (0.1004, -0.02155, -0.1058), (0.01761, -0.1022, -0.1058), (-0.0211, -0.1031, -0.1058)], [], [(20, 0, 1, 21), (2, 3, 38, 39), (3, 4, 37, 38), (4, 5, 36, 37), (5, 6, 35, 36), (6, 7, 34, 35), (7, 8, 33, 34), (8, 9, 32, 33), (9, 10, 31, 32), (10, 11, 30, 31), (11, 12, 29, 30), (12, 13, 28, 29), (13, 14, 27, 28), (14, 15, 26, 27), (15, 16, 25, 26), (16, 17, 24, 25), (17, 18, 23, 24), (18, 19, 22, 23), (19, 20, 21, 22), (60, 61, 41, 40), (42, 79, 78, 43), (43, 78, 77, 44), (44, 77, 76, 45), (45, 76, 75, 46), (46, 75, 74, 47), (47, 74, 73, 48), (48, 73, 72, 49), (49, 72, 71, 50), (50, 71, 70, 51), (51, 70, 69, 52), (52, 69, 68, 53), (53, 68, 67, 54), (54, 67, 66, 55), (55, 66, 65, 56), (56, 65, 64, 57), (57, 64, 63, 58), (58, 63, 62, 59), (59, 62, 61, 60), (0, 20, 60, 40), (1, 0, 40, 41), (3, 2, 42, 43), (4, 3, 43, 44), (5, 4, 44, 45), (6, 5, 45, 46), (7, 6, 46, 47), (8, 7, 47, 48), (9, 8, 48, 49), (10, 9, 49, 50), (11, 10, 50, 51), (12, 11, 51, 52), (13, 12, 52, 53), (14, 13, 53, 54), (15, 14, 54, 55), (16, 15, 55, 56), (17, 16, 56, 57), (18, 17, 57, 58), (19, 18, 58, 59), (20, 19, 59, 60), (21, 1, 41, 61), (22, 21, 61, 62), (23, 22, 62, 63), (24, 23, 63, 64), (25, 24, 64, 65), (26, 25, 65, 66), (27, 26, 66, 67), (28, 27, 67, 68), (29, 28, 68, 69), (30, 29, 69, 70), (31, 30, 70, 71), (32, 31, 71, 72), (33, 32, 72, 73), (34, 33, 73, 74), (35, 34, 74, 75), (36, 35, 75, 76), (37, 36, 76, 77), (38, 37, 77, 78), (39, 38, 78, 79), (100, 80, 81, 101), (82, 83, 118, 119), (83, 84, 117, 118), (84, 85, 116, 117), (85, 86, 115, 116), (86, 87, 114, 115), (87, 88, 113, 114), (88, 89, 112, 113), (89, 90, 111, 112), (90, 91, 110, 111), (91, 92, 109, 110), (92, 93, 108, 109), (93, 94, 107, 108), (94, 95, 106, 107), (95, 96, 105, 106), (96, 97, 104, 105), (97, 98, 103, 104), (98, 99, 102, 103), (99, 100, 101, 102), (140, 141, 121, 120), (122, 159, 158, 123), (123, 158, 157, 124), (124, 157, 156, 125), (125, 156, 155, 126), (126, 155, 154, 127), (127, 154, 153, 128), (128, 153, 152, 129), (129, 152, 151, 130), (130, 151, 150, 131), (131, 150, 149, 132), (132, 149, 148, 133), (133, 148, 147, 134), (134, 147, 146, 135), (135, 146, 145, 136), (136, 145, 144, 137), (137, 144, 143, 138), (138, 143, 142, 139), (139, 142, 141, 140), (80, 100, 140, 120), (81, 80, 120, 121), (83, 82, 122, 123), (84, 83, 123, 124), (85, 84, 124, 125), (86, 85, 125, 126), (87, 86, 126, 127), (88, 87, 127, 128), (89, 88, 128, 129), (90, 89, 129, 130), (91, 90, 130, 131), (92, 91, 131, 132), (93, 92, 132, 133), (94, 93, 133, 134), (95, 94, 134, 135), (96, 95, 135, 136), (97, 96, 136, 137), (98, 97, 137, 138), (99, 98, 138, 139), (100, 99, 139, 140), (101, 81, 121, 141), (102, 101, 141, 142), (103, 102, 142, 143), (104, 103, 143, 144), (105, 104, 144, 145), (106, 105, 145, 146), (107, 106, 146, 147), (108, 107, 147, 148), (109, 108, 148, 149), (110, 109, 149, 150), (111, 110, 150, 151), (112, 111, 151, 152), (113, 112, 152, 153), (114, 113, 153, 154), (115, 114, 154, 155), (116, 115, 155, 156), (117, 116, 156, 157), (118, 117, 157, 158), (119, 118, 158, 159), (180, 160, 161, 181), (162, 163, 198, 199), (163, 164, 197, 198), (164, 165, 196, 197), (165, 166, 195, 196), (166, 167, 194, 195), (167, 168, 193, 194), (168, 169, 192, 193), (169, 170, 191, 192), (170, 171, 190, 191), (171, 172, 189, 190), (172, 173, 188, 189), (173, 174, 187, 188), (174, 175, 186, 187), (175, 176, 185, 186), (176, 177, 184, 185), (177, 178, 183, 184), (178, 179, 182, 183), (179, 180, 181, 182), (220, 221, 201, 200), (202, 239, 238, 203), (203, 238, 237, 204), (204, 237, 236, 205), (205, 236, 235, 206), (206, 235, 234, 207), (207, 234, 233, 208), (208, 233, 232, 209), (209, 232, 231, 210), (210, 231, 230, 211), (211, 230, 229, 212), (212, 229, 228, 213), (213, 228, 227, 214), (214, 227, 226, 215), (215, 226, 225, 216), (216, 225, 224, 217), (217, 224, 223, 218), (218, 223, 222, 219), (219, 222, 221, 220), (160, 180, 220, 200), (161, 160, 200, 201), (163, 162, 202, 203), (164, 163, 203, 204), (165, 164, 204, 205), (166, 165, 205, 206), (167, 166, 206, 207), (168, 167, 207, 208), (169, 168, 208, 209), (170, 169, 209, 210), (171, 170, 210, 211), (172, 171, 211, 212), (173, 172, 212, 213), (174, 173, 213, 214), (175, 174, 214, 215), (176, 175, 215, 216), (177, 176, 216, 217), (178, 177, 217, 218), (179, 178, 218, 219), (180, 179, 219, 220), (181, 161, 201, 221), (182, 181, 221, 222), (183, 182, 222, 223), (184, 183, 223, 224), (185, 184, 224, 225), (186, 185, 225, 226), (187, 186, 226, 227), (188, 187, 227, 228), (189, 188, 228, 229), (190, 189, 229, 230), (191, 190, 230, 231), (192, 191, 231, 232), (193, 192, 232, 233), (194, 193, 233, 234), (195, 194, 234, 235), (196, 195, 235, 236), (197, 196, 236, 237), (198, 197, 237, 238), (199, 198, 238, 239), (260, 240, 241, 261), (242, 243, 278, 279), (243, 244, 277, 278), (244, 245, 276, 277), (245, 246, 275, 276), (246, 247, 274, 275), (247, 248, 273, 274), (248, 249, 272, 273), (249, 250, 271, 272), (250, 251, 270, 271), (251, 252, 269, 270), (252, 253, 268, 269), (253, 254, 267, 268), (254, 255, 266, 267), (255, 256, 265, 266), (256, 257, 264, 265), (257, 258, 263, 264), (258, 259, 262, 263), (259, 260, 261, 262), (300, 301, 281, 280), (282, 319, 318, 283), (283, 318, 317, 284), (284, 317, 316, 285), (285, 316, 315, 286), (286, 315, 314, 287), (287, 314, 313, 288), (288, 313, 312, 289), (289, 312, 311, 290), (290, 311, 310, 291), (291, 310, 309, 292), (292, 309, 308, 293), (293, 308, 307, 294), (294, 307, 306, 295), (295, 306, 305, 296), (296, 305, 304, 297), (297, 304, 303, 298), (298, 303, 302, 299), (299, 302, 301, 300), (240, 260, 300, 280), (241, 240, 280, 281), (243, 242, 282, 283), (244, 243, 283, 284), (245, 244, 284, 285), (246, 245, 285, 286), (247, 246, 286, 287), (248, 247, 287, 288), (249, 248, 288, 289), (250, 249, 289, 290), (251, 250, 290, 291), (252, 251, 291, 292), (253, 252, 292, 293), (254, 253, 293, 294), (255, 254, 294, 295), (256, 255, 295, 296), (257, 256, 296, 297), (258, 257, 297, 298), (259, 258, 298, 299), (260, 259, 299, 300), (261, 241, 281, 301), (262, 261, 301, 302), (263, 262, 302, 303), (264, 263, 303, 304), (265, 264, 304, 305), (266, 265, 305, 306), (267, 266, 306, 307), (268, 267, 307, 308), (269, 268, 308, 309), (270, 269, 309, 310), (271, 270, 310, 311), (272, 271, 311, 312), (273, 272, 312, 313), (274, 273, 313, 314), (275, 274, 314, 315), (276, 275, 315, 316), (277, 276, 316, 317), (278, 277, 317, 318), (279, 278, 318, 319), (324, 325, 327, 326), (326, 327, 329, 328), (328, 329, 331, 330), (330, 331, 333, 332), (332, 333, 334, 381), (338, 339, 341, 340), (340, 341, 343, 342), (342, 343, 345, 344), (344, 345, 347, 346), (346, 347, 348, 379), (349, 350, 352, 351), (351, 352, 354, 353), (353, 354, 356, 355), (355, 356, 358, 357), (357, 358, 360, 359), (365, 366, 368, 367), (367, 368, 370, 369), (369, 370, 372, 371), (371, 372, 374, 373), (373, 374, 376, 375), (377, 379, 282, 242), (122, 82, 322, 320, 375), (122, 375, 376, 159), (322, 323, 325, 324), (337, 380, 339, 338), (159, 376, 321, 323, 119), (377, 378, 350, 349), (363, 364, 366, 365), (322, 82, 119, 323), (2, 337, 335, 381, 42), (42, 381, 334, 79), (337, 2, 39, 380), (79, 334, 336, 380, 39), (377, 242, 279, 378), (319, 348, 378, 279), (282, 379, 348, 319), (359, 360, 239, 202), (162, 363, 361, 359, 202), (363, 162, 199, 364), (239, 360, 362, 364, 199), (329, 327, 325, 323, 321, 376, 374, 372, 370, 368, 366, 364, 362, 360, 358, 356, 354, 352, 350, 378, 348, 347, 345, 343, 341, 339, 380, 336, 334, 333, 331), (377, 349, 394, 412), (388, 410, 441, 419), (373, 375, 405, 404), (340, 342, 391, 390), (351, 353, 396, 395), (365, 367, 401, 400), (322, 324, 382, 408), (328, 330, 385, 384), (332, 381, 387, 386), (342, 344, 392, 391), (353, 355, 397, 396), (361, 363, 407, 406), (367, 369, 402, 401), (330, 332, 386, 385), (344, 346, 393, 392), (337, 338, 389, 410), (355, 357, 398, 397), (320, 322, 408, 409), (369, 371, 403, 402), (346, 379, 411, 393), (335, 337, 410, 388), (375, 320, 409, 405), (381, 335, 388, 387), (324, 326, 383, 382), (379, 377, 412, 411), (357, 359, 399, 398), (371, 373, 404, 403), (338, 340, 390, 389), (349, 351, 395, 394), (359, 361, 406, 399), (326, 328, 384, 383), (363, 365, 400, 407), (439, 413, 414, 415, 416, 417, 418, 419, 441, 420, 421, 422, 423, 424, 442, 443, 425, 426, 427, 428, 429, 430, 437, 438, 431, 432, 433, 434, 435, 436, 440), (392, 393, 424, 423), (408, 382, 413, 439), (394, 395, 426, 425), (386, 387, 418, 417), (395, 396, 427, 426), (410, 389, 420, 441), (396, 397, 428, 427), (393, 411, 442, 424), (397, 398, 429, 428), (411, 412, 443, 442), (398, 399, 430, 429), (382, 383, 414, 413), (399, 406, 437, 430), (400, 401, 432, 431), (383, 384, 415, 414), (407, 400, 431, 438), (401, 402, 433, 432), (384, 385, 416, 415), (405, 409, 440, 436), (402, 403, 434, 433), (385, 386, 417, 416), (412, 394, 425, 443), (403, 404, 435, 434), (387, 388, 419, 418), (404, 405, 436, 435), (389, 390, 421, 420), (406, 407, 438, 437), (390, 391, 422, 421), (409, 408, 439, 440), (391, 392, 423, 422)])
me_cylinder.use_remesh_preserve_volume = False
me_cylinder.use_remesh_preserve_attributes = False
me_cylinder.use_mirror_vertex_groups = False
me_cylinder.update()

# ---- objects
ob_motorholder = bpy.data.objects.new('MotorHolder', me_cylinder_001)
ob_mainbottom = bpy.data.objects.new('MainBottom', me_cylinder_008)
ob_maintop = bpy.data.objects.new('MainTop', me_cylinder_006)
ob_blades = bpy.data.objects.new('Blades', me_cylinder)

# ---- transforms, parenting, visibility, modifiers, constraints
ob_motorholder.location = (7.594e-08, 2.364e-07, -2.0)
ob_motorholder.lineart.crease_threshold = 0.0
ob_mainbottom.location = (0.0, 0.0, 0.0)
ob_mainbottom.lineart.crease_threshold = 0.0
ob_maintop.location = (0.0, 0.0, 0.0)
ob_maintop.lineart.crease_threshold = 0.0
ob_blades.location = (0.0, 0.0, 1.2)
ob_blades.lineart.crease_threshold = 0.0

# ---- collection membership
col_collection_1.objects.link(ob_motorholder)
col_collection_2.objects.link(ob_mainbottom)
col_collection_3.objects.link(ob_maintop)
col_collection_4.objects.link(ob_blades)

# ---- scene / render settings (as saved in the file)
scene.frame_start = 1; scene.frame_end = 250; scene.frame_set(1)
scene.render.engine = 'BLENDER_EEVEE_NEXT'
scene.render.resolution_percentage = 50
scene.render.dither_intensity = 0.0
scene.cycles.use_denoising = False
scene.cycles.samples = 128
scene.cycles.sampling_pattern = 'TABULATED_SOBOL'
scene.cycles.use_adaptive_sampling = False
scene.cycles.use_light_tree = False
scene.cycles.blur_glossy = 0.0
scene.cycles.sample_clamp_indirect = 0.0
scene.view_settings.view_transform = 'Standard'
scene.unit_settings.scale_length = 0.01
bpy.context.view_layer.update()

# ---- added for rendering (the .blend has no active camera and no usable light): camera, sun
cam_auto = bpy.data.cameras.new('AutoCamera')
cam_auto.lens = 50.0
cam_auto.sensor_width = 36.0
cam_auto.clip_end = 1000.0
ob_auto_camera = bpy.data.objects.new('AutoCamera', cam_auto)
scene.collection.objects.link(ob_auto_camera)
ob_auto_camera.location = (12.0758, -15.9001, 10.3811)
ob_auto_camera.rotation_euler = (1.09748, -7.21219e-08, 0.694738)
scene.camera = ob_auto_camera
light_auto_sun = bpy.data.lights.new('AutoSun', 'SUN')
light_auto_sun.energy = 3.0
light_auto_sun.angle = 0.0523599
ob_auto_sun = bpy.data.objects.new('AutoSun', light_auto_sun)
scene.collection.objects.link(ob_auto_sun)
ob_auto_sun.rotation_euler = (0.872665, 0.174533, 0.523599)
bpy.context.view_layer.update()
